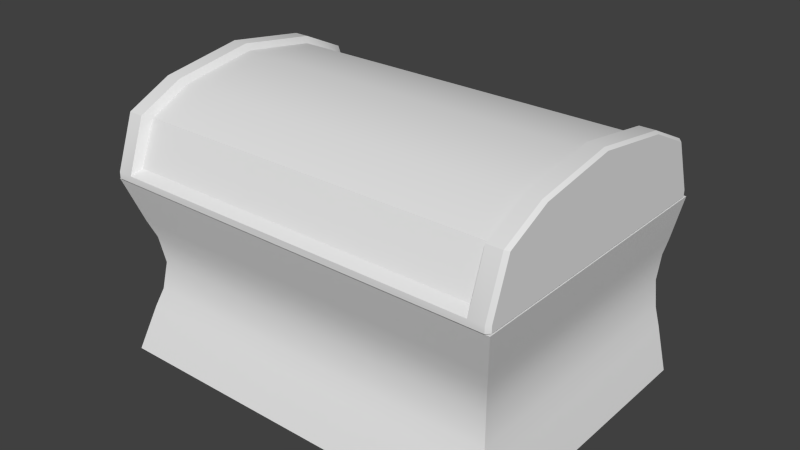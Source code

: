 # Source: Chest.blend  (saved by Blender 2.71.0; exported with 4.5.12 LTS)
import bpy
from mathutils import Matrix  # noqa: F401  (used for matrix-valued properties, if any)

bpy.ops.wm.read_factory_settings(use_empty=True)
scene = bpy.context.scene
scene.name = 'Scene'

# ---- collections
col_collection_1 = bpy.data.collections.new('Collection 1'); scene.collection.children.link(col_collection_1)

# ---- world
world_world = bpy.data.worlds.new('World'); scene.world = world_world
world_world.color = (0.05088, 0.05088, 0.05088)
world_world.use_sun_shadow = False
world_world.sun_shadow_jitter_overblur = 0.0
world_world.cycles.sampling_method = 'MANUAL'
world_world.cycles.sample_map_resolution = 256

# ---- meshes
me_cube_001 = bpy.data.meshes.new('Cube.001')
me_cube_001.from_pydata([(1.0, 1.0, 0.01015), (1.0, -0.4282, 0.01015), (1.0, 1.0, 0.9), (1.0, -0.4282, 0.9), (0.8632, 0.8632, 0.9), (0.8632, -0.2914, 0.9), (0.7995, 0.8733, 0.247), (0.7995, -0.1961, 0.247), (0.9076, -0.4369, 0.9389), (0.9076, -0.1248, 1.298), (0.9076, 0.8997, 1.194), (0.9076, 0.9913, 0.9395), (0.9076, -0.3456, 1.193), (0.9076, 0.6789, 1.299), (0.9076, 0.277, 1.36), (0.8848, -0.3874, 0.9668), (0.8848, -0.0969, 1.274), (0.8848, 0.8565, 1.176), (0.8848, 0.9418, 0.9673), (0.8848, -0.3024, 1.176), (0.8848, 0.651, 1.274), (0.8848, 0.277, 1.331), (0.9076, -0.4369, 0.9075), (0.9076, 0.9913, 0.9081), (1.0, 0.2772, 0.9392), (1.0, 0.2772, 0.9078), (0.9076, 0.2772, 0.9078), (1.0, 0.9734, 0.9395), (0.9826, 0.9913, 0.9395), (0.9826, -0.4369, 0.9389), (1.0, -0.419, 0.939), (0.9826, 0.6789, 1.299), (1.0, 0.6688, 1.29), (1.0, 0.8841, 1.187), (0.9826, 0.8997, 1.194), (1.0, -0.1147, 1.289), (0.9826, -0.1248, 1.298), (0.9826, -0.3456, 1.193), (1.0, -0.33, 1.187), (1.0, 0.277, 1.349), (0.9826, 0.277, 1.36), (1.0, 0.9734, 0.9081), (0.9826, 0.9913, 0.9081), (0.9826, -0.4369, 0.9075), (1.0, -0.419, 0.9075), (0.9473, 1.0, 0.6775), (0.9473, -0.353, 0.6775), (0.9473, -0.353, 0.2326), (0.9473, 1.0, 0.2326), (0.9232, 1.0, 0.5904), (0.9232, 1.0, 0.3197), (0.9076, 1.0, 0.4551), (0.9232, -0.3185, 0.3197), (0.9232, -0.3185, 0.5904), (0.9076, -0.2962, 0.4551), (0.9076, -0.3505, 0.9076), (0.9076, 0.9049, 0.9081), (0.8678, 0.3148, 1.117), (0.8678, -0.2854, 1.116), (0.8678, 0.7871, 1.121), (0.6059, 0.3057, 1.226), (0.6059, -0.149, 1.225), (0.6059, 0.6635, 1.229), (-1.0, 1.0, 0.01015), (-1.0, -0.4282, 0.01015), (-1.0, 1.0, 0.9), (-1.0, -0.4282, 0.9), (-0.8632, 0.8632, 0.9), (-0.8632, -0.2914, 0.9), (-0.7995, 0.8733, 0.247), (-0.7995, -0.1961, 0.247), (6.632e-07, -0.4369, 0.9389), (-1.505e-06, 0.9913, 0.9395), (6.5e-07, -0.4282, 0.9), (6.5e-07, -0.4282, 0.01015), (-1.518e-06, 1.0, 0.9), (-1.518e-06, 1.0, 0.01015), (4.424e-07, -0.2914, 0.9), (-1.31e-06, 0.8632, 0.9), (2.977e-07, -0.1961, 0.247), (-1.326e-06, 0.8733, 0.247), (-0.6059, 0.6635, 1.229), (-0.6059, -0.149, 1.225), (-0.6059, 0.3057, 1.226), (-0.8678, 0.7871, 1.121), (-0.8678, -0.2854, 1.116), (-0.8678, 0.3148, 1.117), (-0.9076, 0.9049, 0.9081), (-1.3e-06, 0.8565, 1.176), (-0.9076, -0.3505, 0.9076), (-1.0, -0.419, 0.9075), (-0.9826, -0.4369, 0.9075), (-0.9826, 0.9913, 0.9081), (-1.0, 0.9734, 0.9081), (-0.9826, 0.277, 1.36), (-1.0, 0.277, 1.349), (-1.0, -0.33, 1.187), (-0.9826, -0.3456, 1.193), (-0.9826, -0.1248, 1.298), (-1.0, -0.1147, 1.289), (-0.9826, 0.8997, 1.194), (-1.0, 0.8841, 1.187), (-1.0, 0.6688, 1.29), (-0.9826, 0.6788, 1.299), (-1.0, -0.419, 0.939), (-0.9826, -0.4369, 0.9389), (-0.9826, 0.9913, 0.9395), (-1.0, 0.9734, 0.9395), (-0.9076, 0.2772, 0.9078), (-1.0, 0.2772, 0.9078), (-1.0, 0.2772, 0.9392), (-0.9076, 0.9913, 0.9081), (-0.9076, -0.4369, 0.9075), (-0.8848, 0.277, 1.331), (-0.8848, 0.651, 1.274), (-0.8848, -0.3024, 1.176), (-0.8848, 0.9418, 0.9673), (-0.8848, 0.8565, 1.176), (-0.8848, -0.09691, 1.274), (-0.9473, 1.0, 0.6775), (-0.9473, -0.353, 0.6775), (5.358e-07, -0.353, 0.6775), (-1.518e-06, 1.0, 0.6775), (-0.9473, -0.353, 0.2326), (5.358e-07, -0.353, 0.2326), (-1.518e-06, 1.0, 0.2326), (-0.9473, 1.0, 0.2326), (-0.9232, 1.0, 0.5904), (-0.9232, 1.0, 0.3197), (-0.9076, 1.0, 0.4551), (-0.9232, -0.3185, 0.3197), (-0.9232, -0.3185, 0.5904), (-0.9076, -0.2962, 0.4551), (4.834e-07, -0.3185, 0.3197), (4.834e-07, -0.3185, 0.5904), (4.497e-07, -0.2962, 0.4551), (-1.518e-06, 1.0, 0.5904), (-1.518e-06, 1.0, 0.3197), (-1.518e-06, 1.0, 0.4551), (-0.8848, -0.3874, 0.9668), (-0.9076, 0.277, 1.36), (-1.374e-06, 0.9049, 0.9081), (-0.9076, 0.6788, 1.299), (-0.9076, -0.3456, 1.193), (-0.9076, 0.9913, 0.9395), (-1.195e-06, 0.7871, 1.121), (-0.9076, 0.8997, 1.194), (-0.9076, -0.1248, 1.298), (-0.9076, -0.4369, 0.9389), (1.0, -0.106, 1.261), (1.0, -0.3065, 1.166), (1.0, 0.8607, 1.166), (1.0, 0.6601, 1.261), (1.0, 0.277, 1.32), (1.0, 0.9326, 0.9395), (1.0, -0.3828, 0.939), (1.0, 0.9322, 0.9081), (1.0, -0.3828, 0.9076), (5.881e-07, -0.3874, 0.9668), (-1.43e-06, 0.9418, 0.9673), (1.471e-07, -0.09691, 1.274), (4.59e-07, -0.3024, 1.176), (-9.882e-07, 0.651, 1.274), (-4.205e-07, 0.277, 1.331), (6.632e-07, -0.4369, 0.9075), (-1.505e-06, 0.9913, 0.9081), (5.32e-07, -0.3505, 0.9076), (4.332e-07, -0.2854, 1.116), (2.262e-07, -0.149, 1.225), (-1.007e-06, 0.6635, 1.229), (-4.641e-07, 0.3057, 1.226), (-1.0, -0.106, 1.261), (-1.0, -0.3065, 1.166), (-1.0, 0.8607, 1.166), (-1.0, 0.6601, 1.261), (-1.0, 0.277, 1.32), (-1.0, 0.9326, 0.9395), (-1.0, -0.3828, 0.939), (-1.0, 0.9322, 0.9081), (-1.0, -0.3828, 0.9076), (-0.3924, 0.9293, 0.8535), (-0.5806, 0.9293, 0.8535), (-0.3924, 0.9807, 0.8535), (-0.3924, 1.026, 0.8987), (-0.3924, 1.013, 0.8667), (-0.5806, 1.026, 0.8987), (-0.5806, 0.9807, 0.8535), (-0.5806, 1.013, 0.8667), (-0.3924, 1.026, 0.9049), (-0.3924, 0.9807, 0.9501), (-0.3924, 1.013, 0.9369), (-0.3924, 0.9746, 0.9501), (-0.3924, 0.9293, 0.9049), (-0.3924, 0.9426, 0.9369), (-0.5806, 0.9293, 0.9049), (-0.5806, 0.9746, 0.9501), (-0.5806, 0.9426, 0.9369), (-0.5806, 0.9807, 0.9501), (-0.5806, 1.026, 0.9049), (-0.5806, 1.013, 0.9369), (0.3924, 0.9293, 0.8535), (0.5806, 0.9293, 0.8535), (0.3924, 0.9807, 0.8535), (0.3924, 1.026, 0.8987), (0.3924, 1.013, 0.8667), (0.5806, 1.026, 0.8987), (0.5806, 0.9807, 0.8535), (0.5806, 1.013, 0.8667), (0.3924, 1.026, 0.9049), (0.3924, 0.9807, 0.9501), (0.3924, 1.013, 0.9369), (0.3924, 0.9746, 0.9501), (0.3924, 0.9293, 0.9049), (0.3924, 0.9426, 0.9369), (0.5806, 0.9293, 0.9049), (0.5806, 0.9746, 0.9501), (0.5806, 0.9426, 0.9369), (0.5806, 0.9807, 0.9501), (0.5806, 1.026, 0.9049), (0.5806, 1.013, 0.9369)], [], [(48, 47, 1, 0), (125, 48, 0, 76), (4, 5, 3, 2), (78, 4, 2, 75), (80, 79, 7, 6), (4, 78, 80, 6), (77, 79, 70, 68), (26, 56, 156, 25), (40, 14, 9, 36), (56, 41, 156), (12, 19, 15, 8), (9, 16, 19, 12), (10, 17, 20, 13), (14, 21, 16, 9), (47, 124, 74, 1), (0, 1, 74, 76), (68, 70, 69, 67), (5, 77, 73, 3), (11, 18, 17, 10), (13, 20, 21, 14), (30, 44, 157, 155), (9, 12, 37, 36), (28, 42, 23, 11), (31, 34, 10, 13), (12, 8, 29, 37), (55, 44, 43, 22), (155, 157, 25, 24), (55, 26, 25, 157), (31, 13, 14, 40), (34, 28, 11, 10), (44, 55, 157), (41, 56, 23, 42), (8, 22, 43, 29), (35, 36, 37, 38), (33, 34, 31, 32), (39, 40, 36, 35), (27, 28, 34, 33), (29, 30, 38, 37), (40, 39, 32, 31), (41, 42, 28, 27), (30, 29, 43, 44), (137, 50, 48, 125), (45, 46, 53, 49), (2, 3, 46, 45), (75, 2, 45, 122), (3, 73, 121, 46), (122, 45, 49, 136), (52, 133, 124, 47), (46, 121, 134, 53), (52, 50, 51, 54), (54, 51, 49, 53), (50, 137, 138, 51), (51, 138, 136, 49), (133, 52, 54, 135), (135, 54, 53, 134), (50, 52, 47, 48), (56, 26, 57, 59), (26, 55, 58, 57), (141, 56, 59, 145), (59, 57, 60, 62), (57, 58, 61, 60), (126, 63, 64, 123), (125, 76, 63, 126), (67, 65, 66, 68), (78, 75, 65, 67), (80, 69, 70, 79), (67, 69, 80, 78), (143, 97, 105, 148), (86, 83, 82, 85), (160, 118, 115, 161), (171, 99, 95, 175), (172, 96, 99, 171), (85, 82, 168, 167), (89, 85, 167, 166), (81, 169, 170, 83), (123, 64, 74, 124), (63, 76, 74, 64), (68, 66, 73, 77), (84, 81, 83, 86), (104, 90, 91, 105), (166, 164, 112, 89), (101, 102, 103, 100), (107, 101, 100, 106), (95, 99, 98, 94), (99, 96, 97, 98), (94, 103, 102, 95), (105, 97, 96, 104), (87, 84, 86, 108), (173, 101, 107, 176), (89, 179, 109, 108), (103, 94, 140, 142), (174, 102, 101, 173), (93, 92, 111, 87), (89, 112, 91, 90), (114, 113, 163, 162), (93, 107, 106, 92), (108, 86, 85, 89), (100, 146, 144, 106), (83, 170, 168, 82), (144, 146, 117, 116), (142, 140, 113, 114), (103, 142, 146, 100), (147, 98, 97, 143), (104, 177, 179, 90), (106, 144, 111, 92), (177, 110, 109, 179), (137, 125, 126, 128), (119, 127, 131, 120), (65, 119, 120, 66), (75, 122, 119, 65), (66, 120, 121, 73), (122, 136, 127, 119), (130, 123, 124, 133), (120, 131, 134, 121), (130, 132, 129, 128), (132, 131, 127, 129), (128, 129, 138, 137), (129, 127, 136, 138), (133, 135, 132, 130), (135, 134, 131, 132), (128, 126, 123, 130), (148, 105, 91, 112), (90, 179, 89), (161, 115, 139, 158), (113, 118, 160, 163), (146, 142, 114, 117), (140, 147, 118, 113), (143, 148, 139, 115), (147, 143, 115, 118), (87, 178, 93), (108, 109, 178, 87), (94, 98, 147, 140), (5, 4, 6, 7), (5, 7, 79, 77), (150, 149, 35, 38), (152, 151, 33, 32), (149, 153, 39, 35), (151, 154, 27, 33), (155, 150, 38, 30), (153, 152, 32, 39), (149, 24, 153), (155, 24, 150), (152, 153, 24), (152, 24, 151), (150, 24, 149), (24, 154, 151), (154, 156, 41, 27), (24, 25, 156, 154), (177, 104, 96, 172), (175, 95, 102, 174), (171, 175, 110), (177, 172, 110), (174, 110, 175), (174, 173, 110), (172, 171, 110), (110, 173, 176), (176, 107, 93, 178), (110, 176, 178, 109), (71, 164, 22, 8), (11, 23, 165, 72), (20, 17, 88, 162), (21, 163, 160, 16), (17, 18, 159, 88), (20, 162, 163, 21), (161, 158, 15, 19), (160, 161, 19, 16), (72, 159, 18, 11), (8, 15, 158, 71), (166, 55, 22, 164), (56, 141, 165, 23), (55, 166, 167, 58), (145, 59, 62, 169), (58, 167, 168, 61), (62, 60, 170, 169), (60, 61, 168, 170), (87, 111, 165, 141), (72, 144, 116, 159), (145, 169, 81, 84), (141, 145, 84, 87), (148, 71, 158, 139), (144, 72, 165, 111), (114, 162, 88, 117), (117, 88, 159, 116), (71, 148, 112, 164), (182, 180, 181, 186), (197, 195, 191, 189), (194, 196, 195, 197, 199, 198, 185, 187, 186, 181), (198, 188, 183, 185), (192, 194, 181, 180), (191, 195, 196, 193), (193, 196, 194, 192), (197, 189, 190, 199), (199, 190, 188, 198), (182, 186, 187, 184), (184, 187, 185, 183), (188, 190, 189, 191, 193, 192, 180, 182, 184, 183), (202, 200, 201, 206), (217, 215, 211, 209), (214, 216, 215, 217, 219, 218, 205, 207, 206, 201), (218, 208, 203, 205), (212, 214, 201, 200), (211, 215, 216, 213), (213, 216, 214, 212), (217, 209, 210, 219), (219, 210, 208, 218), (202, 206, 207, 204), (204, 207, 205, 203), (208, 210, 209, 211, 213, 212, 200, 202, 204, 203)])
me_cube_001.polygons.foreach_set('use_smooth', [1, 1, 1, 1, 1, 1, 1, 1, 1, 1, 1, 1, 1, 1, 1, 1, 1, 1, 1, 1, 1, 1, 1, 1, 1, 1, 1, 1, 1, 1, 1, 1, 1, 1, 1, 1, 1, 1, 1, 1, 1, 1, 1, 1, 1, 1, 1, 1, 1, 1, 1, 1, 1, 1, 1, 1, 1, 1, 1, 1, 1, 1, 1, 1, 1, 1, 1, 1, 1, 1, 1, 1, 1, 1, 1, 1, 1, 1, 1, 1, 1, 1, 1, 1, 1, 1, 1, 1, 1, 1, 1, 1, 1, 1, 1, 1, 1, 1, 1, 1, 1, 1, 1, 1, 1, 1, 1, 1, 1, 1, 1, 1, 1, 1, 1, 1, 1, 1, 1, 1, 1, 1, 1, 1, 1, 1, 1, 1, 1, 1, 1, 1, 1, 1, 1, 1, 1, 1, 1, 1, 1, 1, 1, 1, 1, 1, 1, 1, 1, 1, 1, 1, 1, 1, 1, 1, 1, 1, 1, 1, 1, 1, 1, 1, 1, 1, 1, 1, 1, 1, 1, 1, 1, 1, 1, 1, 1, 1, 1, 1, 1, 1, 1, 1, 0, 0, 0, 0, 0, 0, 0, 0, 0, 0, 0, 0, 0, 0, 0, 0, 0, 0, 0, 0, 0, 0, 0, 0])
_uv = me_cube_001.uv_layers.new(name='UVMap')
_uv.uv.foreach_set('vector', [0.4768, 0.7028, 0.4186, 0.7028, 0.4154, 0.6875, 0.4768, 0.6875, 0.4384, 0.7026, 0.3816, 0.7026, 0.3784, 0.687, 0.4384, 0.687, 0.2224, 0.7982, 0.2224, 0.7034, 0.2336, 0.6922, 0.2336, 0.8094, 0.1473, 0.6943, 0.1473, 0.7936, 0.1315, 0.8093, 0.1315, 0.6943, 0.3121, 0.785, 0.3745, 0.785, 0.3745, 0.8131, 0.3121, 0.8131, 0.4996, 0.7498, 0.4143, 0.7498, 0.415, 0.6897, 0.494, 0.6898, 0.4025, 0.75, 0.4025, 0.689, 0.4658, 0.689, 0.4708, 0.75, 0.3816, 0.8404, 0.3816, 0.8735, 0.377, 0.8702, 0.3768, 0.8402, 0.3779, 0.8449, 0.3802, 0.8449, 0.3802, 0.8704, 0.3779, 0.8701, 0.3816, 0.8735, 0.377, 0.8735, 0.377, 0.8702, 0.3781, 0.8692, 0.3817, 0.8679, 0.3817, 0.8728, 0.3781, 0.8749, 0.3781, 0.8611, 0.3817, 0.8604, 0.3817, 0.8679, 0.3781, 0.8692, 0.3781, 0.8427, 0.3817, 0.8443, 0.3817, 0.851, 0.3781, 0.8499, 0.3781, 0.8474, 0.3817, 0.8476, 0.3817, 0.8604, 0.3781, 0.8611, 0.3798, 0.7032, 0.4376, 0.7032, 0.4376, 0.6879, 0.3765, 0.6879, 0.7542, 0.5326, 0.7542, 0.494, 0.7812, 0.494, 0.7812, 0.5326, 0.377, 0.75, 0.3869, 0.6897, 0.4988, 0.6897, 0.4977, 0.75, 0.2341, 0.7101, 0.2341, 0.7978, 0.2202, 0.7978, 0.2202, 0.6962, 0.3781, 0.8453, 0.3816, 0.8484, 0.3816, 0.8648, 0.3781, 0.8649, 0.3781, 0.8499, 0.3817, 0.851, 0.3817, 0.8633, 0.3781, 0.8631, 0.3801, 0.8718, 0.3778, 0.8718, 0.3778, 0.8693, 0.3801, 0.8693, 0.3802, 0.8533, 0.3802, 0.8688, 0.3779, 0.8678, 0.3779, 0.853, 0.3779, 0.8432, 0.3779, 0.8415, 0.3817, 0.8395, 0.3817, 0.8413, 0.3779, 0.8723, 0.3779, 0.8577, 0.3802, 0.8565, 0.3802, 0.8719, 0.3802, 0.8559, 0.3802, 0.8725, 0.3779, 0.8704, 0.3779, 0.8549, 0.3815, 0.874, 0.3776, 0.8702, 0.3767, 0.8694, 0.3767, 0.874, 0.3814, 0.8693, 0.3781, 0.8693, 0.3781, 0.8398, 0.3814, 0.8398, 0.3816, 0.8735, 0.3816, 0.8404, 0.3768, 0.8402, 0.377, 0.8709, 0.3779, 0.8443, 0.3802, 0.8439, 0.3802, 0.8698, 0.3779, 0.8698, 0.3779, 0.8577, 0.3779, 0.8432, 0.3802, 0.8413, 0.3802, 0.8565, 0.377, 0.8735, 0.3816, 0.8735, 0.377, 0.8709, 0.3776, 0.8712, 0.3814, 0.8691, 0.3766, 0.8691, 0.3766, 0.8708, 0.3817, 0.8725, 0.3817, 0.8745, 0.3779, 0.8723, 0.3779, 0.8704, 0.3781, 0.8525, 0.3792, 0.853, 0.3792, 0.8678, 0.3781, 0.8672, 0.3781, 0.8584, 0.3792, 0.8577, 0.3792, 0.8723, 0.3781, 0.8729, 0.3781, 0.8449, 0.3792, 0.8449, 0.3792, 0.8701, 0.3781, 0.8696, 0.3781, 0.8439, 0.3792, 0.8432, 0.3792, 0.8577, 0.3781, 0.8584, 0.3792, 0.8704, 0.3781, 0.8696, 0.3781, 0.8543, 0.3792, 0.8549, 0.3792, 0.8698, 0.3781, 0.8698, 0.3781, 0.8448, 0.3792, 0.8443, 0.3768, 0.8422, 0.3779, 0.8415, 0.3779, 0.8432, 0.3768, 0.8439, 0.3768, 0.8696, 0.3779, 0.8704, 0.3779, 0.8723, 0.3768, 0.8714, 0.4384, 0.7087, 0.383, 0.7087, 0.3816, 0.7026, 0.4384, 0.7026, 0.4768, 0.7335, 0.4186, 0.7335, 0.4201, 0.7275, 0.4768, 0.7275, 0.4768, 0.7489, 0.4154, 0.7489, 0.4186, 0.7335, 0.4768, 0.7335, 0.4384, 0.7495, 0.3784, 0.7495, 0.3816, 0.7339, 0.4384, 0.7339, 0.3765, 0.749, 0.4376, 0.749, 0.4376, 0.7337, 0.3798, 0.7337, 0.4384, 0.7339, 0.3816, 0.7339, 0.383, 0.7277, 0.4384, 0.7277, 0.3812, 0.7092, 0.4376, 0.7092, 0.4376, 0.7032, 0.3798, 0.7032, 0.3798, 0.7337, 0.4376, 0.7337, 0.4376, 0.7278, 0.3812, 0.7278, 0.4201, 0.7088, 0.4768, 0.7088, 0.4768, 0.7182, 0.421, 0.7182, 0.421, 0.7182, 0.4768, 0.7182, 0.4768, 0.7275, 0.4201, 0.7275, 0.383, 0.7087, 0.4384, 0.7087, 0.4384, 0.7182, 0.3839, 0.7182, 0.3839, 0.7182, 0.4384, 0.7182, 0.4384, 0.7277, 0.383, 0.7277, 0.4376, 0.7092, 0.3812, 0.7092, 0.3822, 0.7185, 0.4376, 0.7185, 0.4376, 0.7185, 0.3822, 0.7185, 0.3812, 0.7278, 0.4376, 0.7278, 0.4768, 0.7088, 0.4201, 0.7088, 0.4186, 0.7028, 0.4768, 0.7028, 0.4908, 0.7493, 0.4378, 0.7493, 0.441, 0.7313, 0.4808, 0.731, 0.4378, 0.7493, 0.3848, 0.7493, 0.3903, 0.7314, 0.441, 0.7313, 0.4665, 0.7501, 0.4063, 0.7501, 0.409, 0.734, 0.4665, 0.734, 0.4808, 0.731, 0.441, 0.7313, 0.4401, 0.7073, 0.4703, 0.7072, 0.441, 0.7313, 0.3903, 0.7314, 0.4018, 0.7074, 0.4401, 0.7073, 0.3853, 0.7034, 0.3853, 0.6879, 0.4821, 0.6879, 0.477, 0.7034, 0.4384, 0.7026, 0.4384, 0.687, 0.4983, 0.687, 0.4952, 0.7026, 0.1489, 0.7351, 0.1491, 0.7971, 0.1263, 0.7971, 0.1262, 0.7354, 0.1473, 0.695, 0.1315, 0.695, 0.1315, 0.81, 0.1473, 0.7942, 0.3121, 0.785, 0.3121, 0.7513, 0.3745, 0.7513, 0.3745, 0.785, 0.3778, 0.7497, 0.3839, 0.6897, 0.463, 0.6897, 0.4631, 0.7497, 0.3802, 0.8559, 0.3779, 0.8549, 0.3779, 0.8704, 0.3802, 0.8725, 0.441, 0.7313, 0.4401, 0.7073, 0.4018, 0.7074, 0.3903, 0.7314, 0.4728, 0.7087, 0.3927, 0.7087, 0.3927, 0.7293, 0.4728, 0.7293, 0.3765, 0.8719, 0.3806, 0.8719, 0.3806, 0.8447, 0.3765, 0.8447, 0.3765, 0.8735, 0.3806, 0.8735, 0.3806, 0.8413, 0.3765, 0.8413, 0.4012, 0.7289, 0.4268, 0.7118, 0.4861, 0.7118, 0.4861, 0.7289, 0.3973, 0.7503, 0.4012, 0.7289, 0.4861, 0.7289, 0.4861, 0.7503, 0.4607, 0.74, 0.4607, 0.7193, 0.4484, 0.7193, 0.4484, 0.74, 0.496, 0.7032, 0.4992, 0.6879, 0.4382, 0.6879, 0.4382, 0.7032, 0.8083, 0.5326, 0.7812, 0.5326, 0.7812, 0.494, 0.8083, 0.494, 0.2373, 0.7946, 0.2211, 0.8109, 0.2211, 0.6919, 0.2373, 0.6919, 0.4808, 0.731, 0.4703, 0.7072, 0.4401, 0.7073, 0.441, 0.7313, 0.3768, 0.8696, 0.3768, 0.8714, 0.3779, 0.8723, 0.3779, 0.8704, 0.3815, 0.8389, 0.378, 0.8389, 0.3779, 0.874, 0.3815, 0.874, 0.3781, 0.8584, 0.3781, 0.8729, 0.3792, 0.8723, 0.3792, 0.8577, 0.3781, 0.8439, 0.3781, 0.8584, 0.3792, 0.8577, 0.3792, 0.8432, 0.3781, 0.8449, 0.3781, 0.8696, 0.3792, 0.8701, 0.3792, 0.8449, 0.3781, 0.8525, 0.3781, 0.8672, 0.3792, 0.8678, 0.3792, 0.853, 0.3792, 0.8698, 0.3792, 0.8443, 0.3781, 0.8448, 0.3781, 0.8698, 0.3792, 0.8704, 0.3792, 0.8549, 0.3781, 0.8543, 0.3781, 0.8696, 0.4908, 0.7493, 0.4808, 0.731, 0.441, 0.7313, 0.4378, 0.7493, 0.3765, 0.8712, 0.3806, 0.8712, 0.3806, 0.8467, 0.3765, 0.8467, 0.3816, 0.8735, 0.377, 0.8709, 0.3768, 0.8402, 0.3816, 0.8404, 0.3779, 0.8443, 0.3779, 0.8698, 0.3802, 0.8698, 0.3802, 0.8439, 0.3765, 0.8725, 0.3806, 0.8732, 0.3806, 0.8448, 0.3765, 0.8448, 0.3776, 0.8712, 0.3766, 0.8708, 0.3766, 0.8691, 0.3814, 0.8691, 0.3815, 0.874, 0.3767, 0.874, 0.3767, 0.8694, 0.3776, 0.8702, 0.3927, 0.7446, 0.3927, 0.7221, 0.4728, 0.7221, 0.4728, 0.7446, 0.3768, 0.8422, 0.3768, 0.8439, 0.3779, 0.8432, 0.3779, 0.8415, 0.4378, 0.7493, 0.441, 0.7313, 0.3903, 0.7314, 0.3848, 0.7493, 0.3779, 0.8577, 0.3802, 0.8565, 0.3802, 0.8413, 0.3779, 0.8432, 0.4484, 0.74, 0.4484, 0.7193, 0.4328, 0.7193, 0.4328, 0.74, 0.3781, 0.8453, 0.3781, 0.8649, 0.3816, 0.8648, 0.3816, 0.8484, 0.3781, 0.8499, 0.3781, 0.8631, 0.3817, 0.8633, 0.3817, 0.851, 0.3779, 0.8723, 0.3802, 0.8719, 0.3802, 0.8565, 0.3779, 0.8577, 0.3802, 0.8533, 0.3779, 0.853, 0.3779, 0.8678, 0.3802, 0.8688, 0.3801, 0.8718, 0.3801, 0.8693, 0.3778, 0.8693, 0.3778, 0.8718, 0.3779, 0.8432, 0.3817, 0.8413, 0.3817, 0.8395, 0.3779, 0.8415, 0.3814, 0.8693, 0.3814, 0.8398, 0.3781, 0.8398, 0.3781, 0.8693, 0.4384, 0.7087, 0.4384, 0.7026, 0.4952, 0.7026, 0.4937, 0.7087, 0.3853, 0.7341, 0.3853, 0.728, 0.4747, 0.728, 0.477, 0.7341, 0.3853, 0.7496, 0.3853, 0.7341, 0.477, 0.7341, 0.4821, 0.7496, 0.4384, 0.7495, 0.4384, 0.7339, 0.4952, 0.7339, 0.4983, 0.7495, 0.4992, 0.749, 0.496, 0.7337, 0.4382, 0.7337, 0.4382, 0.749, 0.4384, 0.7339, 0.4384, 0.7277, 0.4937, 0.7277, 0.4952, 0.7339, 0.4946, 0.7092, 0.496, 0.7032, 0.4382, 0.7032, 0.4382, 0.7092, 0.496, 0.7337, 0.4946, 0.7278, 0.4382, 0.7278, 0.4382, 0.7337, 0.4747, 0.7095, 0.4732, 0.7187, 0.3853, 0.7187, 0.3853, 0.7095, 0.4732, 0.7187, 0.4747, 0.728, 0.3853, 0.728, 0.3853, 0.7187, 0.4937, 0.7087, 0.4928, 0.7182, 0.4384, 0.7182, 0.4384, 0.7087, 0.4928, 0.7182, 0.4937, 0.7277, 0.4384, 0.7277, 0.4384, 0.7182, 0.4382, 0.7092, 0.4382, 0.7185, 0.4936, 0.7185, 0.4946, 0.7092, 0.4382, 0.7185, 0.4382, 0.7278, 0.4946, 0.7278, 0.4936, 0.7185, 0.3853, 0.7095, 0.3853, 0.7034, 0.477, 0.7034, 0.4747, 0.7095, 0.3817, 0.8725, 0.3779, 0.8704, 0.3779, 0.8723, 0.3817, 0.8745, 0.377, 0.8735, 0.377, 0.8709, 0.3816, 0.8735, 0.4728, 0.7294, 0.3927, 0.7294, 0.3927, 0.7498, 0.4728, 0.7498, 0.3927, 0.7289, 0.3927, 0.7469, 0.4728, 0.7469, 0.4728, 0.7289, 0.3781, 0.8427, 0.3781, 0.8499, 0.3817, 0.851, 0.3817, 0.8443, 0.3781, 0.8474, 0.3781, 0.8611, 0.3817, 0.8604, 0.3817, 0.8476, 0.3781, 0.8692, 0.3781, 0.8749, 0.3817, 0.8728, 0.3817, 0.8679, 0.3781, 0.8611, 0.3781, 0.8692, 0.3817, 0.8679, 0.3817, 0.8604, 0.3816, 0.8735, 0.377, 0.8702, 0.377, 0.8735, 0.3816, 0.8404, 0.3768, 0.8402, 0.377, 0.8702, 0.3816, 0.8735, 0.3779, 0.8449, 0.3779, 0.8701, 0.3802, 0.8704, 0.3802, 0.8449, 0.4723, 0.749, 0.382, 0.749, 0.3812, 0.689, 0.4649, 0.689, 0.3919, 0.7499, 0.397, 0.6895, 0.4608, 0.6895, 0.4608, 0.7499, 0.3765, 0.8735, 0.3765, 0.8413, 0.3806, 0.8413, 0.3806, 0.8735, 0.3765, 0.8725, 0.3765, 0.8448, 0.3806, 0.8448, 0.3806, 0.8732, 0.3765, 0.8719, 0.3765, 0.8447, 0.3806, 0.8447, 0.3806, 0.8719, 0.3765, 0.8712, 0.3765, 0.8467, 0.3806, 0.8467, 0.3806, 0.8712, 0.3765, 0.8687, 0.3765, 0.8436, 0.3806, 0.8436, 0.3806, 0.8687, 0.3765, 0.8733, 0.3765, 0.8418, 0.3806, 0.8422, 0.3806, 0.8733, 0.4601, 0.7213, 0.4311, 0.7456, 0.4311, 0.7168, 0.481, 0.7456, 0.4311, 0.7456, 0.4752, 0.7285, 0.4503, 0.7156, 0.4793, 0.7112, 0.4793, 0.74, 0.4503, 0.7156, 0.4793, 0.74, 0.4351, 0.7228, 0.4752, 0.7285, 0.4311, 0.7456, 0.4601, 0.7213, 0.4793, 0.74, 0.4297, 0.74, 0.4351, 0.7228, 0.3801, 0.8431, 0.3781, 0.8431, 0.3781, 0.84, 0.3801, 0.84, 0.3814, 0.8719, 0.3781, 0.8719, 0.3781, 0.8431, 0.3814, 0.8431, 0.3765, 0.8687, 0.3806, 0.8687, 0.3806, 0.8436, 0.3765, 0.8436, 0.3765, 0.8733, 0.3806, 0.8733, 0.3806, 0.8422, 0.3765, 0.8418, 0.4601, 0.7213, 0.4311, 0.7168, 0.4311, 0.7456, 0.481, 0.7456, 0.4752, 0.7285, 0.4311, 0.7456, 0.4503, 0.7156, 0.4793, 0.74, 0.4793, 0.7112, 0.4503, 0.7156, 0.4351, 0.7228, 0.4793, 0.74, 0.4752, 0.7285, 0.4601, 0.7213, 0.4311, 0.7456, 0.4793, 0.74, 0.4351, 0.7228, 0.4297, 0.74, 0.3801, 0.8431, 0.3801, 0.84, 0.3781, 0.84, 0.3781, 0.8431, 0.3814, 0.8719, 0.3814, 0.8431, 0.3781, 0.8431, 0.3781, 0.8719, 0.3803, 0.8405, 0.3776, 0.8405, 0.3776, 0.8701, 0.3803, 0.8701, 0.7975, 0.6071, 0.7975, 0.6071, 0.7975, 0.6071, 0.7975, 0.6071, 0.3927, 0.7349, 0.3927, 0.7143, 0.4728, 0.7143, 0.4728, 0.7349, 0.3927, 0.7289, 0.4728, 0.7289, 0.4728, 0.7469, 0.3927, 0.7469, 0.3927, 0.7285, 0.3927, 0.7489, 0.4728, 0.7489, 0.4728, 0.7285, 0.3927, 0.7446, 0.4728, 0.7446, 0.4728, 0.7221, 0.3927, 0.7221, 0.4728, 0.7294, 0.4728, 0.7498, 0.3927, 0.7498, 0.3927, 0.7294, 0.4728, 0.7087, 0.4728, 0.7293, 0.3927, 0.7293, 0.3927, 0.7087, 0.3792, 0.8391, 0.3814, 0.8391, 0.3814, 0.8732, 0.3792, 0.8741, 0.3781, 0.8729, 0.3817, 0.8721, 0.3817, 0.8406, 0.3781, 0.8406, 0.3815, 0.8389, 0.3815, 0.874, 0.3779, 0.874, 0.378, 0.8389, 0.3814, 0.8691, 0.3814, 0.8491, 0.3766, 0.8491, 0.3766, 0.8691, 0.3973, 0.7503, 0.4861, 0.7503, 0.4861, 0.7289, 0.4012, 0.7289, 0.4665, 0.734, 0.409, 0.734, 0.4263, 0.7231, 0.4665, 0.7231, 0.4012, 0.7289, 0.4861, 0.7289, 0.4861, 0.7118, 0.4268, 0.7118, 0.4607, 0.74, 0.4484, 0.74, 0.4484, 0.7193, 0.4607, 0.7193, 0.4484, 0.74, 0.4328, 0.74, 0.4328, 0.7193, 0.4484, 0.7193, 0.3814, 0.8691, 0.3766, 0.8691, 0.3766, 0.8491, 0.3814, 0.8491, 0.3792, 0.8391, 0.3792, 0.8741, 0.3814, 0.8732, 0.3814, 0.8391, 0.4665, 0.734, 0.4665, 0.7231, 0.4263, 0.7231, 0.409, 0.734, 0.4665, 0.7501, 0.4665, 0.734, 0.409, 0.734, 0.4063, 0.7501, 0.3781, 0.8729, 0.3781, 0.8406, 0.3817, 0.8406, 0.3817, 0.8721, 0.7975, 0.6071, 0.7975, 0.6071, 0.7975, 0.6071, 0.7975, 0.6071, 0.3927, 0.7349, 0.4728, 0.7349, 0.4728, 0.7143, 0.3927, 0.7143, 0.3927, 0.7285, 0.4728, 0.7285, 0.4728, 0.7489, 0.3927, 0.7489, 0.3803, 0.8405, 0.3803, 0.8701, 0.3776, 0.8701, 0.3776, 0.8405, 0.3945, 0.8034, 0.395, 0.8034, 0.395, 0.8057, 0.3945, 0.8057, 0.3919, 0.8034, 0.392, 0.8034, 0.392, 0.8057, 0.3919, 0.8057, 0.395, 0.8028, 0.3949, 0.8032, 0.3945, 0.8034, 0.3945, 0.8034, 0.3941, 0.8032, 0.394, 0.8028, 0.394, 0.8027, 0.3941, 0.8024, 0.3945, 0.8022, 0.395, 0.8022, 0.3927, 0.8057, 0.3927, 0.8034, 0.3928, 0.8034, 0.3928, 0.8057, 0.3935, 0.8057, 0.3935, 0.8034, 0.3941, 0.8034, 0.3941, 0.8057, 0.392, 0.8057, 0.392, 0.8034, 0.3924, 0.8034, 0.3924, 0.8057, 0.3932, 0.8057, 0.3932, 0.8034, 0.3935, 0.8034, 0.3935, 0.8057, 0.3919, 0.8034, 0.3919, 0.8057, 0.3916, 0.8057, 0.3916, 0.8034, 0.3924, 0.8057, 0.3924, 0.8034, 0.3927, 0.8034, 0.3927, 0.8057, 0.3945, 0.8034, 0.3945, 0.8057, 0.3941, 0.8057, 0.3941, 0.8034, 0.3932, 0.8034, 0.3932, 0.8057, 0.3928, 0.8057, 0.3928, 0.8034, 0.3921, 0.8027, 0.3922, 0.8024, 0.3926, 0.8022, 0.3926, 0.8022, 0.393, 0.8024, 0.3932, 0.8027, 0.3932, 0.8034, 0.3926, 0.8034, 0.3922, 0.8032, 0.3921, 0.8028, 0.3945, 0.8034, 0.395, 0.8034, 0.395, 0.8057, 0.3945, 0.8057, 0.3919, 0.8034, 0.392, 0.8034, 0.392, 0.8057, 0.3919, 0.8057, 0.395, 0.8028, 0.3949, 0.8032, 0.3945, 0.8034, 0.3945, 0.8034, 0.3941, 0.8032, 0.394, 0.8028, 0.394, 0.8027, 0.3941, 0.8024, 0.3945, 0.8022, 0.395, 0.8022, 0.3927, 0.8057, 0.3927, 0.8034, 0.3928, 0.8034, 0.3928, 0.8057, 0.3935, 0.8057, 0.3935, 0.8034, 0.3941, 0.8034, 0.3941, 0.8057, 0.392, 0.8057, 0.392, 0.8034, 0.3924, 0.8034, 0.3924, 0.8057, 0.3932, 0.8057, 0.3932, 0.8034, 0.3935, 0.8034, 0.3935, 0.8057, 0.3919, 0.8034, 0.3919, 0.8057, 0.3916, 0.8057, 0.3916, 0.8034, 0.3924, 0.8057, 0.3924, 0.8034, 0.3927, 0.8034, 0.3927, 0.8057, 0.3945, 0.8034, 0.3945, 0.8057, 0.3941, 0.8057, 0.3941, 0.8034, 0.3932, 0.8034, 0.3932, 0.8057, 0.3928, 0.8057, 0.3928, 0.8034, 0.3921, 0.8027, 0.3922, 0.8024, 0.3926, 0.8022, 0.3926, 0.8022, 0.393, 0.8024, 0.3932, 0.8027, 0.3932, 0.8034, 0.3926, 0.8034, 0.3922, 0.8032, 0.3921, 0.8028])
_ca = me_cube_001.color_attributes.new('Col', 'BYTE_COLOR', 'CORNER')
_ca.data.foreach_set('color', [0.3613, 0.3613, 0.4072, 1.0, 0.2874, 0.2874, 0.3185, 1.0, 0.0, 0.0, 0.0, 1.0, 0.0, 0.0, 0.0, 1.0, 0.2582, 0.2582, 0.2918, 1.0, 0.3613, 0.3613, 0.4072, 1.0, 0.0, 0.0, 0.0, 1.0, 0.0, 0.0, 0.0, 1.0, 0.3763, 0.3763, 0.3763, 1.0, 0.305, 0.305, 0.305, 1.0, 1.0, 1.0, 1.0, 1.0, 1.0, 1.0, 1.0, 1.0, 0.6584, 0.6584, 0.6584, 1.0, 0.3763, 0.3763, 0.3763, 1.0, 1.0, 1.0, 1.0, 1.0, 1.0, 1.0, 1.0, 1.0, 0.0, 0.0, 0.0, 1.0, 0.0, 0.0, 0.0, 1.0, 0.0, 0.0, 0.0, 1.0, 0.006512, 0.006512, 0.007499, 1.0, 0.3763, 0.3763, 0.3763, 1.0, 0.6584, 0.6584, 0.6584, 1.0, 0.0, 0.0, 0.0, 1.0, 0.006512, 0.006512, 0.007499, 1.0, 1.0, 1.0, 1.0, 1.0, 0.0, 0.0, 0.0, 1.0, 0.0, 0.0, 0.0, 1.0, 0.3278, 0.3278, 0.3278, 1.0, 0.855, 0.855, 0.855, 1.0, 1.0, 1.0, 1.0, 1.0, 1.0, 1.0, 1.0, 1.0, 1.0, 1.0, 1.0, 1.0, 1.0, 1.0, 1.0, 1.0, 0.9823, 0.9823, 0.9823, 1.0, 1.0, 1.0, 1.0, 1.0, 1.0, 1.0, 1.0, 1.0, 1.0, 1.0, 1.0, 1.0, 1.0, 1.0, 1.0, 1.0, 1.0, 1.0, 1.0, 1.0, 1.0, 1.0, 1.0, 1.0, 0.552, 0.552, 0.5841, 1.0, 0.3663, 0.3663, 0.4125, 1.0, 1.0, 1.0, 1.0, 1.0, 1.0, 1.0, 1.0, 1.0, 0.3613, 0.3613, 0.4072, 1.0, 0.552, 0.552, 0.5841, 1.0, 1.0, 1.0, 1.0, 1.0, 1.0, 1.0, 1.0, 1.0, 0.3613, 0.3613, 0.4072, 1.0, 0.3613, 0.3613, 0.4072, 1.0, 1.0, 1.0, 1.0, 1.0, 0.9823, 0.9823, 0.9823, 1.0, 0.3613, 0.3613, 0.4072, 1.0, 0.3613, 0.3613, 0.4072, 1.0, 1.0, 1.0, 1.0, 1.0, 0.2874, 0.2874, 0.3185, 1.0, 0.2016, 0.2016, 0.2122, 1.0, 0.0, 0.0, 0.0, 1.0, 0.0, 0.0, 0.0, 1.0, 0.0, 0.0, 0.0, 1.0, 0.0, 0.0, 0.0, 1.0, 0.0, 0.0, 0.0, 1.0, 0.0, 0.0, 0.0, 1.0, 0.3231, 0.3231, 0.3231, 1.0, 0.0, 0.0, 0.0, 1.0, 0.0, 0.0, 0.0, 1.0, 0.3372, 0.3372, 0.3372, 1.0, 0.305, 0.305, 0.305, 1.0, 1.0, 1.0, 1.0, 1.0, 1.0, 1.0, 1.0, 1.0, 1.0, 1.0, 1.0, 1.0, 1.0, 1.0, 1.0, 1.0, 0.4564, 0.4564, 0.4969, 1.0, 0.3613, 0.3613, 0.4072, 1.0, 1.0, 1.0, 1.0, 1.0, 1.0, 1.0, 1.0, 1.0, 0.3613, 0.3613, 0.4072, 1.0, 0.3613, 0.3613, 0.4072, 1.0, 0.9823, 0.9823, 0.9823, 1.0, 1.0, 1.0, 1.0, 1.0, 1.0, 1.0, 1.0, 1.0, 1.0, 1.0, 1.0, 1.0, 0.4125, 0.4125, 0.4564, 1.0, 1.0, 1.0, 1.0, 1.0, 1.0, 1.0, 1.0, 1.0, 1.0, 1.0, 1.0, 1.0, 1.0, 1.0, 1.0, 1.0, 1.0, 1.0, 1.0, 1.0, 1.0, 1.0, 1.0, 1.0, 1.0, 1.0, 1.0, 1.0, 1.0, 1.0, 1.0, 1.0, 1.0, 1.0, 1.0, 1.0, 1.0, 1.0, 1.0, 1.0, 1.0, 1.0, 1.0, 1.0, 1.0, 1.0, 1.0, 1.0, 1.0, 1.0, 1.0, 1.0, 1.0, 1.0, 1.0, 1.0, 1.0, 1.0, 1.0, 1.0, 1.0, 1.0, 1.0, 1.0, 1.0, 1.0, 1.0, 1.0, 1.0, 1.0, 1.0, 1.0, 1.0, 1.0, 1.0, 1.0, 1.0, 1.0, 1.0, 1.0, 0.4125, 0.4125, 0.4564, 1.0, 1.0, 1.0, 1.0, 1.0, 1.0, 1.0, 1.0, 1.0, 0.3916, 0.3916, 0.4397, 1.0, 1.0, 1.0, 1.0, 1.0, 0.855, 0.855, 0.855, 1.0, 1.0, 1.0, 1.0, 1.0, 1.0, 1.0, 1.0, 1.0, 1.0, 1.0, 1.0, 1.0, 1.0, 1.0, 1.0, 1.0, 0.9823, 0.9823, 0.9823, 1.0, 1.0, 1.0, 1.0, 1.0, 1.0, 1.0, 1.0, 1.0, 1.0, 1.0, 1.0, 1.0, 1.0, 1.0, 1.0, 1.0, 1.0, 1.0, 1.0, 1.0, 1.0, 1.0, 1.0, 1.0, 1.0, 1.0, 1.0, 1.0, 1.0, 1.0, 1.0, 1.0, 1.0, 1.0, 1.0, 1.0, 1.0, 1.0, 1.0, 1.0, 1.0, 1.0, 1.0, 1.0, 1.0, 1.0, 1.0, 1.0, 1.0, 1.0, 1.0, 1.0, 1.0, 1.0, 1.0, 1.0, 1.0, 1.0, 1.0, 1.0, 1.0, 1.0, 1.0, 1.0, 1.0, 1.0, 1.0, 1.0, 1.0, 1.0, 1.0, 1.0, 1.0, 1.0, 1.0, 1.0, 1.0, 1.0, 1.0, 1.0, 1.0, 1.0, 1.0, 1.0, 1.0, 1.0, 1.0, 1.0, 1.0, 1.0, 1.0, 1.0, 1.0, 1.0, 1.0, 1.0, 1.0, 1.0, 1.0, 1.0, 1.0, 1.0, 1.0, 1.0, 1.0, 1.0, 1.0, 1.0, 1.0, 1.0, 1.0, 1.0, 1.0, 1.0, 1.0, 1.0, 1.0, 1.0, 1.0, 1.0, 1.0, 1.0, 1.0, 1.0, 1.0, 1.0, 1.0, 1.0, 1.0, 1.0, 1.0, 1.0, 1.0, 1.0, 1.0, 1.0, 1.0, 1.0, 1.0, 1.0, 1.0, 1.0, 1.0, 1.0, 1.0, 1.0, 1.0, 1.0, 1.0, 1.0, 1.0, 1.0, 1.0, 1.0, 1.0, 1.0, 1.0, 1.0, 1.0, 1.0, 1.0, 1.0, 1.0, 1.0, 1.0, 1.0, 1.0, 1.0, 1.0, 1.0, 1.0, 1.0, 1.0, 1.0, 1.0, 1.0, 1.0, 1.0, 1.0, 1.0, 1.0, 1.0, 1.0, 1.0, 1.0, 1.0, 1.0, 1.0, 1.0, 1.0, 1.0, 1.0, 0.2232, 0.2232, 0.2502, 1.0, 0.4072, 0.4072, 0.4508, 1.0, 0.3613, 0.3613, 0.4072, 1.0, 0.2582, 0.2582, 0.2918, 1.0, 1.0, 1.0, 1.0, 1.0, 1.0, 1.0, 1.0, 1.0, 1.0, 1.0, 1.0, 1.0, 1.0, 1.0, 1.0, 1.0, 1.0, 1.0, 1.0, 1.0, 1.0, 1.0, 1.0, 1.0, 1.0, 1.0, 1.0, 1.0, 1.0, 1.0, 1.0, 1.0, 1.0, 1.0, 1.0, 1.0, 1.0, 1.0, 1.0, 1.0, 1.0, 1.0, 1.0, 1.0, 1.0, 1.0, 1.0, 1.0, 1.0, 1.0, 1.0, 1.0, 1.0, 1.0, 1.0, 1.0, 1.0, 1.0, 1.0, 1.0, 1.0, 1.0, 1.0, 1.0, 1.0, 1.0, 1.0, 1.0, 1.0, 1.0, 1.0, 1.0, 1.0, 1.0, 1.0, 1.0, 1.0, 1.0, 1.0, 1.0, 0.1946, 0.1946, 0.2159, 1.0, 0.2346, 0.2346, 0.2582, 1.0, 0.2016, 0.2016, 0.2122, 1.0, 0.2874, 0.2874, 0.3185, 1.0, 1.0, 1.0, 1.0, 1.0, 1.0, 1.0, 1.0, 1.0, 1.0, 1.0, 1.0, 1.0, 1.0, 1.0, 1.0, 1.0, 0.1946, 0.1946, 0.2159, 1.0, 0.4072, 0.4072, 0.4508, 1.0, 1.0, 1.0, 1.0, 1.0, 0.9911, 0.9911, 1.0, 1.0, 0.9911, 0.9911, 1.0, 1.0, 1.0, 1.0, 1.0, 1.0, 1.0, 1.0, 1.0, 1.0, 1.0, 1.0, 1.0, 1.0, 0.4072, 0.4072, 0.4508, 1.0, 0.2232, 0.2232, 0.2502, 1.0, 1.0, 1.0, 1.0, 1.0, 1.0, 1.0, 1.0, 1.0, 1.0, 1.0, 1.0, 1.0, 1.0, 1.0, 1.0, 1.0, 1.0, 1.0, 1.0, 1.0, 1.0, 1.0, 1.0, 1.0, 0.2346, 0.2346, 0.2582, 1.0, 0.1946, 0.1946, 0.2159, 1.0, 0.9911, 0.9911, 1.0, 1.0, 0.9911, 0.9911, 0.9911, 1.0, 0.9911, 0.9911, 0.9911, 1.0, 0.9911, 0.9911, 1.0, 1.0, 1.0, 1.0, 1.0, 1.0, 1.0, 1.0, 1.0, 1.0, 0.4072, 0.4072, 0.4508, 1.0, 0.1946, 0.1946, 0.2159, 1.0, 0.2874, 0.2874, 0.3185, 1.0, 0.3613, 0.3613, 0.4072, 1.0, 1.0, 1.0, 1.0, 1.0, 0.9823, 0.9823, 0.9823, 1.0, 0.2542, 0.2542, 0.2542, 1.0, 0.147, 0.147, 0.15, 1.0, 0.9823, 0.9823, 0.9823, 1.0, 1.0, 1.0, 1.0, 1.0, 0.2747, 0.2747, 0.2747, 1.0, 0.2542, 0.2542, 0.2542, 1.0, 0.5906, 0.5906, 0.5906, 1.0, 1.0, 1.0, 1.0, 1.0, 0.147, 0.147, 0.15, 1.0, 0.0331, 0.0331, 0.03689, 1.0, 0.147, 0.147, 0.15, 1.0, 0.2542, 0.2542, 0.2542, 1.0, 0.0331, 0.0331, 0.03689, 1.0, 0.0331, 0.0331, 0.03689, 1.0, 0.2542, 0.2542, 0.2542, 1.0, 0.2747, 0.2747, 0.2747, 1.0, 0.0331, 0.0331, 0.03689, 1.0, 0.0331, 0.0331, 0.03689, 1.0, 0.3663, 0.3663, 0.4125, 1.0, 0.0, 0.0, 0.0, 1.0, 0.0, 0.0, 0.0, 1.0, 0.0999, 0.0999, 0.1119, 1.0, 0.2582, 0.2582, 0.2918, 1.0, 0.0, 0.0, 0.0, 1.0, 0.0, 0.0, 0.0, 1.0, 0.3663, 0.3663, 0.4125, 1.0, 0.3372, 0.3372, 0.3372, 1.0, 1.0, 1.0, 1.0, 1.0, 1.0, 1.0, 1.0, 1.0, 0.305, 0.305, 0.305, 1.0, 0.6584, 0.6584, 0.6584, 1.0, 1.0, 1.0, 1.0, 1.0, 1.0, 1.0, 1.0, 1.0, 0.3372, 0.3372, 0.3372, 1.0, 0.0, 0.0, 0.0, 1.0, 0.0, 0.0, 0.0, 1.0, 0.0, 0.0, 0.0, 1.0, 0.0, 0.0, 0.0, 1.0, 0.3372, 0.3372, 0.3372, 1.0, 0.0, 0.0, 0.0, 1.0, 0.0, 0.0, 0.0, 1.0, 0.6584, 0.6584, 0.6584, 1.0, 1.0, 1.0, 1.0, 1.0, 1.0, 1.0, 1.0, 1.0, 1.0, 1.0, 1.0, 1.0, 1.0, 1.0, 1.0, 1.0, 0.09306, 0.09306, 0.09531, 1.0, 0.0331, 0.0331, 0.03689, 1.0, 0.0331, 0.0331, 0.03689, 1.0, 0.2747, 0.2747, 0.2747, 1.0, 1.0, 1.0, 1.0, 1.0, 0.4072, 0.4072, 0.4564, 1.0, 0.6038, 0.6038, 0.6376, 1.0, 1.0, 1.0, 1.0, 1.0, 0.3613, 0.3613, 0.4072, 1.0, 0.9911, 0.9911, 0.9911, 1.0, 1.0, 1.0, 1.0, 1.0, 0.3613, 0.3613, 0.4072, 1.0, 0.3613, 0.3613, 0.4072, 1.0, 1.0, 1.0, 1.0, 1.0, 0.9911, 0.9911, 0.9911, 1.0, 0.3613, 0.3613, 0.4072, 1.0, 0.2747, 0.2747, 0.2747, 1.0, 0.0331, 0.0331, 0.03689, 1.0, 0.0331, 0.0331, 0.03689, 1.0, 0.05127, 0.05127, 0.05448, 1.0, 1.0, 1.0, 1.0, 1.0, 0.2747, 0.2747, 0.2747, 1.0, 0.05127, 0.05127, 0.05448, 1.0, 1.0, 1.0, 1.0, 1.0, 0.0331, 0.0331, 0.03689, 1.0, 0.0331, 0.0331, 0.03689, 1.0, 0.03689, 0.03689, 0.03955, 1.0, 0.0331, 0.0331, 0.03689, 1.0, 0.1022, 0.1022, 0.1144, 1.0, 0.0, 0.0, 0.0, 1.0, 0.0, 0.0, 0.0, 1.0, 0.2016, 0.2016, 0.2122, 1.0, 0.0, 0.0, 0.0, 1.0, 0.0, 0.0, 0.0, 1.0, 0.0, 0.0, 0.0, 1.0, 0.0, 0.0, 0.0, 1.0, 0.305, 0.305, 0.305, 1.0, 1.0, 1.0, 1.0, 1.0, 1.0, 1.0, 1.0, 1.0, 1.0, 1.0, 1.0, 1.0, 0.5333, 0.5333, 0.5333, 1.0, 0.0331, 0.0331, 0.03689, 1.0, 0.0331, 0.0331, 0.03689, 1.0, 0.09306, 0.09306, 0.09531, 1.0, 1.0, 1.0, 1.0, 1.0, 1.0, 1.0, 1.0, 1.0, 1.0, 1.0, 1.0, 1.0, 1.0, 1.0, 1.0, 1.0, 1.0, 1.0, 1.0, 1.0, 1.0, 1.0, 1.0, 1.0, 1.0, 1.0, 1.0, 1.0, 1.0, 1.0, 1.0, 1.0, 1.0, 1.0, 1.0, 1.0, 1.0, 1.0, 1.0, 1.0, 1.0, 1.0, 1.0, 1.0, 1.0, 1.0, 1.0, 1.0, 1.0, 1.0, 1.0, 1.0, 1.0, 1.0, 1.0, 1.0, 1.0, 1.0, 1.0, 1.0, 1.0, 1.0, 1.0, 1.0, 1.0, 1.0, 1.0, 1.0, 0.9911, 0.9911, 0.9911, 1.0, 1.0, 1.0, 1.0, 1.0, 1.0, 1.0, 1.0, 1.0, 0.9911, 0.9911, 0.9911, 1.0, 1.0, 1.0, 1.0, 1.0, 1.0, 1.0, 1.0, 1.0, 1.0, 1.0, 1.0, 1.0, 1.0, 1.0, 1.0, 1.0, 1.0, 1.0, 1.0, 1.0, 1.0, 1.0, 1.0, 1.0, 1.0, 1.0, 1.0, 1.0, 1.0, 1.0, 1.0, 1.0, 1.0, 1.0, 1.0, 1.0, 1.0, 1.0, 1.0, 1.0, 1.0, 1.0, 1.0, 1.0, 1.0, 1.0, 1.0, 1.0, 0.5333, 0.5333, 0.5333, 1.0, 0.09306, 0.09306, 0.09531, 1.0, 0.7682, 0.7682, 0.7758, 1.0, 0.3613, 0.3613, 0.4072, 1.0, 1.0, 1.0, 1.0, 1.0, 1.0, 1.0, 1.0, 1.0, 0.6514, 0.6514, 0.6795, 1.0, 1.0, 1.0, 1.0, 1.0, 1.0, 1.0, 1.0, 1.0, 1.0, 1.0, 1.0, 1.0, 0.7682, 0.7682, 0.7758, 1.0, 1.0, 1.0, 1.0, 1.0, 1.0, 1.0, 1.0, 1.0, 1.0, 1.0, 1.0, 1.0, 1.0, 1.0, 1.0, 1.0, 0.3613, 0.3613, 0.4072, 1.0, 1.0, 1.0, 1.0, 1.0, 1.0, 1.0, 1.0, 1.0, 0.3613, 0.3613, 0.4072, 1.0, 1.0, 1.0, 1.0, 1.0, 1.0, 1.0, 1.0, 1.0, 1.0, 1.0, 1.0, 1.0, 1.0, 1.0, 1.0, 1.0, 1.0, 1.0, 1.0, 1.0, 1.0, 1.0, 1.0, 1.0, 1.0, 1.0, 1.0, 1.0, 1.0, 1.0, 1.0, 1.0, 0.3763, 0.3763, 0.4233, 1.0, 0.5711, 0.5711, 0.6038, 1.0, 1.0, 1.0, 1.0, 1.0, 1.0, 1.0, 1.0, 1.0, 1.0, 1.0, 1.0, 1.0, 1.0, 1.0, 1.0, 1.0, 1.0, 1.0, 1.0, 1.0, 1.0, 1.0, 1.0, 1.0, 0.7682, 0.7682, 0.7758, 1.0, 0.09306, 0.09306, 0.09531, 1.0, 0.2747, 0.2747, 0.2747, 1.0, 1.0, 1.0, 1.0, 1.0, 1.0, 1.0, 1.0, 1.0, 1.0, 1.0, 1.0, 1.0, 1.0, 1.0, 1.0, 1.0, 1.0, 1.0, 1.0, 1.0, 0.0331, 0.0331, 0.03689, 1.0, 0.03689, 0.03689, 0.03955, 1.0, 0.0331, 0.0331, 0.03689, 1.0, 0.0331, 0.0331, 0.03689, 1.0, 1.0, 1.0, 1.0, 1.0, 1.0, 1.0, 1.0, 1.0, 0.4072, 0.4072, 0.4508, 1.0, 0.5711, 0.5711, 0.6038, 1.0, 1.0, 1.0, 1.0, 1.0, 1.0, 1.0, 1.0, 1.0, 0.5711, 0.5711, 0.6038, 1.0, 0.3763, 0.3763, 0.4233, 1.0, 1.0, 1.0, 1.0, 1.0, 1.0, 1.0, 1.0, 1.0, 1.0, 1.0, 1.0, 1.0, 1.0, 1.0, 1.0, 1.0, 1.0, 1.0, 1.0, 1.0, 1.0, 1.0, 1.0, 1.0, 1.0, 1.0, 1.0, 1.0, 1.0, 1.0, 1.0, 1.0, 1.0, 1.0, 1.0, 1.0, 0.3864, 0.3864, 0.4287, 1.0, 1.0, 1.0, 1.0, 1.0, 1.0, 1.0, 1.0, 1.0, 1.0, 1.0, 1.0, 1.0, 1.0, 1.0, 1.0, 1.0, 1.0, 1.0, 1.0, 1.0, 1.0, 1.0, 1.0, 1.0, 0.3864, 0.3864, 0.4287, 1.0, 0.3864, 0.3864, 0.4287, 1.0, 1.0, 1.0, 1.0, 1.0, 1.0, 1.0, 1.0, 1.0, 0.2232, 0.2232, 0.2502, 1.0, 0.2582, 0.2582, 0.2918, 1.0, 0.3663, 0.3663, 0.4125, 1.0, 0.3005, 0.3005, 0.3231, 1.0, 1.0, 1.0, 1.0, 1.0, 1.0, 1.0, 1.0, 1.0, 1.0, 1.0, 1.0, 1.0, 1.0, 1.0, 1.0, 1.0, 1.0, 1.0, 1.0, 1.0, 1.0, 1.0, 1.0, 1.0, 1.0, 1.0, 1.0, 1.0, 1.0, 1.0, 1.0, 1.0, 1.0, 1.0, 1.0, 1.0, 1.0, 1.0, 1.0, 1.0, 1.0, 1.0, 1.0, 1.0, 1.0, 1.0, 1.0, 1.0, 1.0, 1.0, 1.0, 1.0, 1.0, 1.0, 1.0, 1.0, 1.0, 1.0, 1.0, 1.0, 1.0, 1.0, 1.0, 1.0, 1.0, 1.0, 1.0, 1.0, 1.0, 1.0, 1.0, 1.0, 1.0, 1.0, 1.0, 1.0, 1.0, 1.0, 1.0, 1.0, 0.2705, 0.2705, 0.2918, 1.0, 0.1022, 0.1022, 0.1144, 1.0, 0.2016, 0.2016, 0.2122, 1.0, 0.2346, 0.2346, 0.2582, 1.0, 1.0, 1.0, 1.0, 1.0, 1.0, 1.0, 1.0, 1.0, 1.0, 1.0, 1.0, 1.0, 1.0, 1.0, 1.0, 1.0, 0.2705, 0.2705, 0.2918, 1.0, 1.0, 1.0, 1.0, 1.0, 0.8879, 0.8879, 0.8963, 1.0, 0.3005, 0.3005, 0.3231, 1.0, 1.0, 1.0, 1.0, 1.0, 1.0, 1.0, 1.0, 1.0, 1.0, 1.0, 1.0, 1.0, 0.8879, 0.8879, 0.8963, 1.0, 0.3005, 0.3005, 0.3231, 1.0, 0.8879, 0.8879, 0.8963, 1.0, 1.0, 1.0, 1.0, 1.0, 0.2232, 0.2232, 0.2502, 1.0, 0.8879, 0.8879, 0.8963, 1.0, 1.0, 1.0, 1.0, 1.0, 1.0, 1.0, 1.0, 1.0, 1.0, 1.0, 1.0, 1.0, 0.2346, 0.2346, 0.2582, 1.0, 0.9911, 0.9911, 0.9911, 1.0, 1.0, 1.0, 1.0, 1.0, 0.2705, 0.2705, 0.2918, 1.0, 0.9911, 0.9911, 0.9911, 1.0, 1.0, 1.0, 1.0, 1.0, 1.0, 1.0, 1.0, 1.0, 1.0, 1.0, 1.0, 1.0, 0.3005, 0.3005, 0.3231, 1.0, 0.3663, 0.3663, 0.4125, 1.0, 0.0999, 0.0999, 0.1119, 1.0, 0.2705, 0.2705, 0.2918, 1.0, 1.0, 1.0, 1.0, 1.0, 1.0, 1.0, 1.0, 1.0, 1.0, 1.0, 1.0, 1.0, 1.0, 1.0, 1.0, 1.0, 1.0, 1.0, 1.0, 1.0, 1.0, 1.0, 1.0, 1.0, 1.0, 1.0, 1.0, 1.0, 1.0, 1.0, 1.0, 1.0, 0.6038, 0.6038, 0.6376, 1.0, 0.624, 0.624, 0.6584, 1.0, 0.3968, 0.3968, 0.4397, 1.0, 0.5711, 0.5711, 0.6038, 1.0, 0.4072, 0.4072, 0.4564, 1.0, 1.0, 1.0, 1.0, 1.0, 1.0, 1.0, 1.0, 1.0, 1.0, 1.0, 1.0, 1.0, 1.0, 1.0, 1.0, 1.0, 0.3763, 0.3763, 0.4233, 1.0, 0.4072, 0.4072, 0.4508, 1.0, 1.0, 1.0, 1.0, 1.0, 1.0, 1.0, 1.0, 1.0, 0.4072, 0.4072, 0.4564, 1.0, 0.5711, 0.5711, 0.6038, 1.0, 1.0, 1.0, 1.0, 1.0, 1.0, 1.0, 1.0, 1.0, 0.624, 0.624, 0.6584, 1.0, 0.6038, 0.6038, 0.6376, 1.0, 1.0, 1.0, 1.0, 1.0, 1.0, 1.0, 1.0, 1.0, 0.6038, 0.6038, 0.6376, 1.0, 0.4072, 0.4072, 0.4564, 1.0, 1.0, 1.0, 1.0, 1.0, 1.0, 1.0, 1.0, 1.0, 1.0, 1.0, 1.0, 1.0, 0.7682, 0.7682, 0.7758, 1.0, 1.0, 1.0, 1.0, 1.0, 1.0, 1.0, 1.0, 1.0, 1.0, 1.0, 1.0, 1.0, 1.0, 1.0, 1.0, 1.0, 1.0, 1.0, 1.0, 1.0, 1.0, 1.0, 1.0, 1.0, 1.0, 1.0, 1.0, 1.0, 0.305, 0.305, 0.305, 1.0, 0.3763, 0.3763, 0.3763, 1.0, 0.006512, 0.006512, 0.007499, 1.0, 0.0, 0.0, 0.0, 1.0, 1.0, 1.0, 1.0, 1.0, 0.0, 0.0, 0.0, 1.0, 0.0, 0.0, 0.0, 1.0, 1.0, 1.0, 1.0, 1.0, 0.3968, 0.3968, 0.4452, 1.0, 0.6514, 0.6514, 0.6795, 1.0, 1.0, 1.0, 1.0, 1.0, 1.0, 1.0, 1.0, 1.0, 0.5089, 0.5089, 0.552, 1.0, 0.3813, 0.3813, 0.4233, 1.0, 1.0, 1.0, 1.0, 1.0, 1.0, 1.0, 1.0, 1.0, 0.6514, 0.6514, 0.6795, 1.0, 0.3763, 0.3763, 0.4179, 1.0, 1.0, 1.0, 1.0, 1.0, 1.0, 1.0, 1.0, 1.0, 0.3813, 0.3813, 0.4233, 1.0, 0.4678, 0.4678, 0.5089, 1.0, 1.0, 1.0, 1.0, 1.0, 1.0, 1.0, 1.0, 1.0, 0.4125, 0.4125, 0.4564, 1.0, 0.3968, 0.3968, 0.4452, 1.0, 1.0, 1.0, 1.0, 1.0, 1.0, 1.0, 1.0, 1.0, 0.3763, 0.3763, 0.4179, 1.0, 0.5089, 0.5089, 0.552, 1.0, 1.0, 1.0, 1.0, 1.0, 1.0, 1.0, 1.0, 1.0, 0.6514, 0.6514, 0.6795, 1.0, 0.3916, 0.3916, 0.4397, 1.0, 0.3763, 0.3763, 0.4179, 1.0, 0.4125, 0.4125, 0.4564, 1.0, 0.3916, 0.3916, 0.4397, 1.0, 0.3968, 0.3968, 0.4452, 1.0, 0.5089, 0.5089, 0.552, 1.0, 0.3763, 0.3763, 0.4179, 1.0, 0.3916, 0.3916, 0.4397, 1.0, 0.5089, 0.5089, 0.552, 1.0, 0.3916, 0.3916, 0.4397, 1.0, 0.3813, 0.3813, 0.4233, 1.0, 0.3968, 0.3968, 0.4452, 1.0, 0.3916, 0.3916, 0.4397, 1.0, 0.6514, 0.6514, 0.6795, 1.0, 0.3916, 0.3916, 0.4397, 1.0, 0.4678, 0.4678, 0.5089, 1.0, 0.3813, 0.3813, 0.4233, 1.0, 0.4678, 0.4678, 0.5089, 1.0, 1.0, 1.0, 1.0, 1.0, 1.0, 1.0, 1.0, 1.0, 1.0, 1.0, 1.0, 1.0, 0.3916, 0.3916, 0.4397, 1.0, 1.0, 1.0, 1.0, 1.0, 1.0, 1.0, 1.0, 1.0, 0.4678, 0.4678, 0.5089, 1.0, 0.3864, 0.3864, 0.4287, 1.0, 1.0, 1.0, 1.0, 1.0, 1.0, 1.0, 1.0, 1.0, 0.3613, 0.3613, 0.4072, 1.0, 0.3613, 0.3613, 0.4072, 1.0, 1.0, 1.0, 1.0, 1.0, 1.0, 1.0, 1.0, 1.0, 0.3613, 0.3613, 0.4072, 1.0, 0.3613, 0.3613, 0.4072, 1.0, 0.3613, 0.3613, 0.4072, 1.0, 0.3864, 0.3864, 0.4287, 1.0, 0.3864, 0.3864, 0.4287, 1.0, 0.3613, 0.3613, 0.4072, 1.0, 0.3864, 0.3864, 0.4287, 1.0, 0.3613, 0.3613, 0.4072, 1.0, 0.3864, 0.3864, 0.4287, 1.0, 0.3613, 0.3613, 0.4072, 1.0, 0.3613, 0.3613, 0.4072, 1.0, 0.3613, 0.3613, 0.4072, 1.0, 0.3864, 0.3864, 0.4287, 1.0, 0.3613, 0.3613, 0.4072, 1.0, 0.3613, 0.3613, 0.4072, 1.0, 0.3864, 0.3864, 0.4287, 1.0, 0.3864, 0.3864, 0.4287, 1.0, 0.3613, 0.3613, 0.4072, 1.0, 0.6514, 0.6514, 0.6795, 1.0, 0.6514, 0.6514, 0.6795, 1.0, 1.0, 1.0, 1.0, 1.0, 1.0, 1.0, 1.0, 1.0, 1.0, 1.0, 1.0, 1.0, 0.3864, 0.3864, 0.4287, 1.0, 0.6514, 0.6514, 0.6795, 1.0, 1.0, 1.0, 1.0, 1.0, 1.0, 1.0, 1.0, 1.0, 1.0, 1.0, 1.0, 1.0, 1.0, 1.0, 1.0, 1.0, 1.0, 1.0, 1.0, 1.0, 1.0, 1.0, 1.0, 1.0, 1.0, 1.0, 1.0, 1.0, 1.0, 1.0, 1.0, 1.0, 1.0, 1.0, 1.0, 1.0, 1.0, 1.0, 1.0, 1.0, 0.3613, 0.3613, 0.4072, 1.0, 0.3613, 0.3613, 0.4072, 1.0, 1.0, 1.0, 1.0, 1.0, 1.0, 1.0, 1.0, 1.0, 0.3613, 0.3613, 0.4072, 1.0, 1.0, 1.0, 1.0, 1.0, 1.0, 1.0, 1.0, 1.0, 0.3613, 0.3613, 0.4072, 1.0, 0.3613, 0.3613, 0.4072, 1.0, 0.4564, 0.4564, 0.4969, 1.0, 0.3613, 0.3613, 0.4072, 1.0, 1.0, 1.0, 1.0, 1.0, 0.3613, 0.3613, 0.4072, 1.0, 1.0, 1.0, 1.0, 1.0, 1.0, 1.0, 1.0, 1.0, 0.3613, 0.3613, 0.4072, 1.0, 1.0, 1.0, 1.0, 1.0, 0.3968, 0.3968, 0.4397, 1.0, 0.3663, 0.3663, 0.4125, 1.0, 0.552, 0.552, 0.5841, 1.0, 1.0, 1.0, 1.0, 1.0, 1.0, 1.0, 1.0, 1.0, 0.552, 0.552, 0.5841, 1.0, 0.3613, 0.3613, 0.4072, 1.0, 1.0, 1.0, 1.0, 1.0, 0.3613, 0.3613, 0.4072, 1.0, 0.4564, 0.4564, 0.4969, 1.0, 1.0, 1.0, 1.0, 1.0, 1.0, 1.0, 1.0, 1.0, 0.3663, 0.3663, 0.4125, 1.0, 0.3968, 0.3968, 0.4397, 1.0, 1.0, 1.0, 1.0, 1.0, 1.0, 1.0, 1.0, 1.0, 1.0, 1.0, 1.0, 1.0, 1.0, 1.0, 1.0, 1.0, 1.0, 1.0, 1.0, 1.0, 1.0, 1.0, 1.0, 1.0, 0.5906, 0.5906, 0.5906, 1.0, 1.0, 1.0, 1.0, 1.0, 1.0, 1.0, 1.0, 1.0, 1.0, 1.0, 1.0, 1.0, 1.0, 1.0, 1.0, 1.0, 0.05127, 0.05127, 0.05448, 1.0, 0.2747, 0.2747, 0.2747, 1.0, 0.0331, 0.0331, 0.03689, 1.0, 0.147, 0.147, 0.15, 1.0, 0.0331, 0.0331, 0.03689, 1.0, 0.0331, 0.0331, 0.03689, 1.0, 0.2747, 0.2747, 0.2747, 1.0, 0.05127, 0.05127, 0.05448, 1.0, 0.0331, 0.0331, 0.03689, 1.0, 0.0331, 0.0331, 0.03689, 1.0, 0.0331, 0.0331, 0.03689, 1.0, 0.0331, 0.0331, 0.03689, 1.0, 0.03689, 0.03689, 0.03955, 1.0, 0.0331, 0.0331, 0.03689, 1.0, 0.0331, 0.0331, 0.03689, 1.0, 0.0331, 0.0331, 0.03689, 1.0, 0.0331, 0.0331, 0.03689, 1.0, 0.03689, 0.03689, 0.03955, 1.0, 1.0, 1.0, 1.0, 1.0, 1.0, 1.0, 1.0, 1.0, 1.0, 1.0, 1.0, 1.0, 0.5906, 0.5906, 0.5906, 1.0, 1.0, 1.0, 1.0, 1.0, 1.0, 1.0, 1.0, 1.0, 0.5711, 0.5711, 0.6038, 1.0, 0.3613, 0.3613, 0.4072, 1.0, 0.0331, 0.0331, 0.03689, 1.0, 0.0331, 0.0331, 0.03689, 1.0, 0.0331, 0.0331, 0.03689, 1.0, 0.5333, 0.5333, 0.5333, 1.0, 0.5906, 0.5906, 0.5906, 1.0, 0.0331, 0.0331, 0.03689, 1.0, 0.5333, 0.5333, 0.5333, 1.0, 1.0, 1.0, 1.0, 1.0, 1.0, 1.0, 1.0, 1.0, 1.0, 1.0, 1.0, 1.0, 0.3968, 0.3968, 0.4397, 1.0, 0.624, 0.624, 0.6584, 1.0, 1.0, 1.0, 1.0, 1.0, 1.0, 1.0, 1.0, 1.0, 1.0, 1.0, 1.0, 1.0, 1.0, 1.0, 1.0, 1.0, 0.3763, 0.3763, 0.4233, 1.0, 1.0, 1.0, 1.0, 1.0, 1.0, 1.0, 1.0, 1.0, 0.4072, 0.4072, 0.4508, 1.0, 0.4072, 0.4072, 0.4508, 1.0, 1.0, 1.0, 1.0, 1.0, 0.3613, 0.3613, 0.4072, 1.0, 0.5711, 0.5711, 0.6038, 1.0, 1.0, 1.0, 1.0, 1.0, 1.0, 1.0, 1.0, 1.0, 1.0, 1.0, 1.0, 1.0, 1.0, 1.0, 1.0, 1.0, 1.0, 1.0, 1.0, 1.0, 1.0, 1.0, 1.0, 1.0, 1.0, 1.0, 1.0, 1.0, 1.0, 1.0, 1.0, 1.0, 1.0, 1.0, 1.0, 1.0, 1.0, 1.0, 1.0, 1.0, 1.0, 1.0, 1.0, 1.0, 1.0, 1.0, 1.0, 1.0, 1.0, 1.0, 1.0, 1.0, 1.0, 1.0, 1.0, 1.0, 1.0, 1.0, 1.0, 1.0, 1.0, 1.0, 1.0, 1.0, 1.0, 1.0, 1.0, 1.0, 1.0, 1.0, 1.0, 1.0, 1.0, 1.0, 1.0, 1.0, 1.0, 1.0, 1.0, 1.0, 1.0, 1.0, 1.0, 1.0, 1.0, 1.0, 1.0, 1.0, 1.0, 1.0, 1.0, 1.0, 1.0, 1.0, 1.0, 1.0, 1.0, 1.0, 1.0, 1.0, 1.0, 1.0, 1.0, 1.0, 1.0, 1.0, 1.0, 1.0, 1.0, 1.0, 1.0, 1.0, 1.0, 1.0, 1.0, 1.0, 1.0, 1.0, 1.0, 1.0, 0.9216, 0.9216, 0.9216, 1.0, 1.0, 1.0, 1.0, 1.0, 1.0, 1.0, 1.0, 1.0, 1.0, 1.0, 1.0, 1.0, 1.0, 1.0, 1.0, 1.0, 1.0, 1.0, 1.0, 1.0, 1.0, 1.0, 1.0, 1.0, 1.0, 1.0, 1.0, 1.0, 1.0, 1.0, 1.0, 1.0, 1.0, 1.0, 1.0, 1.0, 1.0, 1.0, 1.0, 1.0, 1.0, 1.0, 1.0, 1.0, 1.0, 1.0, 1.0, 1.0, 1.0, 1.0, 1.0, 1.0, 1.0, 1.0, 1.0, 1.0, 1.0, 1.0, 1.0, 1.0, 1.0, 1.0, 1.0, 1.0, 1.0, 1.0, 1.0, 1.0, 1.0, 1.0, 1.0, 1.0, 1.0, 1.0, 1.0, 1.0, 1.0, 1.0, 1.0, 1.0, 1.0, 1.0, 1.0, 1.0, 1.0, 1.0, 1.0, 1.0, 1.0, 1.0, 1.0, 1.0, 1.0, 1.0, 1.0, 1.0, 0.9387, 0.9387, 0.9387, 1.0, 0.9047, 0.9047, 0.9047, 1.0, 0.9216, 0.9216, 0.9216, 1.0, 1.0, 1.0, 1.0, 1.0, 1.0, 1.0, 1.0, 1.0, 1.0, 1.0, 1.0, 1.0, 1.0, 1.0, 1.0, 1.0, 1.0, 1.0, 1.0, 1.0, 1.0, 1.0, 1.0, 1.0, 1.0, 1.0, 1.0, 1.0, 1.0, 1.0, 1.0, 1.0, 1.0, 1.0, 1.0, 1.0, 1.0, 1.0, 1.0, 1.0, 1.0, 1.0, 1.0, 1.0, 1.0, 1.0, 1.0, 1.0, 1.0, 1.0, 1.0, 1.0, 1.0, 1.0, 1.0, 1.0, 1.0, 1.0, 1.0, 1.0, 1.0, 1.0, 1.0, 1.0, 1.0, 1.0, 1.0, 1.0, 1.0, 1.0, 1.0, 1.0, 1.0, 1.0, 1.0, 1.0, 1.0, 1.0, 1.0, 1.0, 1.0, 1.0, 1.0, 1.0, 1.0, 1.0, 1.0, 1.0, 1.0, 1.0, 1.0, 1.0, 1.0, 1.0, 1.0, 1.0, 1.0, 1.0, 1.0, 1.0, 1.0, 1.0, 1.0, 1.0, 1.0, 1.0, 1.0, 1.0, 1.0, 1.0, 1.0, 1.0, 1.0, 1.0, 1.0, 1.0, 0.7529, 0.7529, 0.7529, 1.0, 0.8963, 0.8963, 0.8963, 1.0, 1.0, 1.0, 1.0, 1.0, 1.0, 1.0, 1.0, 1.0, 1.0, 1.0, 1.0, 1.0, 0.9216, 0.9216, 0.9216, 1.0, 1.0, 1.0, 1.0, 1.0, 1.0, 1.0, 1.0, 1.0, 0.9216, 0.9216, 0.9216, 1.0, 0.7529, 0.7529, 0.7529, 1.0, 1.0, 1.0, 1.0, 1.0, 1.0, 1.0, 1.0, 1.0, 1.0, 1.0, 1.0, 1.0, 1.0, 1.0, 1.0, 1.0, 1.0, 1.0, 1.0, 1.0, 1.0, 1.0, 1.0, 1.0, 1.0, 1.0, 1.0, 1.0, 1.0, 1.0, 1.0, 1.0, 1.0, 1.0, 1.0, 1.0, 1.0, 1.0, 1.0, 1.0, 1.0, 1.0, 1.0, 1.0, 1.0, 1.0, 1.0, 1.0, 1.0, 1.0, 1.0, 1.0, 1.0, 1.0, 1.0, 1.0, 1.0, 1.0, 1.0, 1.0, 1.0, 1.0, 1.0, 1.0, 1.0, 1.0, 1.0, 1.0, 1.0, 1.0, 1.0, 1.0, 1.0, 1.0, 1.0, 1.0, 1.0, 1.0, 1.0, 1.0, 1.0, 1.0, 1.0, 1.0, 1.0, 1.0, 1.0, 1.0, 1.0, 1.0, 1.0, 1.0, 1.0, 1.0, 1.0, 1.0, 1.0, 1.0, 1.0, 1.0, 1.0, 1.0, 1.0, 1.0, 1.0, 1.0, 1.0, 1.0])
me_cube_001.use_remesh_preserve_volume = False
me_cube_001.use_remesh_preserve_attributes = False
me_cube_001.use_mirror_vertex_groups = False
me_cube_001.update()
arm_armature_001 = bpy.data.armatures.new('Armature.001')  # bones are not reproduced

# ---- objects
ob_armature = bpy.data.objects.new('Armature', arm_armature_001)
ob_cube = bpy.data.objects.new('Cube', me_cube_001)

# ---- transforms, parenting, visibility, modifiers, constraints
ob_armature.location = (0.0, 0.0, 0.0)
ob_armature.lineart.crease_threshold = 0.0
ob_cube.parent = ob_armature
ob_cube.location = (0.0, 0.0, 0.0)
ob_cube.lineart.crease_threshold = 0.0
_vg = ob_cube.vertex_groups.new(name='Chest_01')
for _i, _w in zip([0, 1, 2, 3, 4, 5, 6, 7, 8, 9, 10, 11, 12, 13, 14, 15, 16, 17, 18, 19, 20, 21, 22, 23, 24, 25, 26, 27, 28, 29, 30, 31, 32, 33, 34, 35, 36, 37, 38, 39, 40, 41, 42, 43, 44, 45, 46, 47, 48, 49, 50, 51, 52, 53, 54, 55, 56, 57, 58, 59, 60, 61, 62, 63, 64, 65, 66, 67, 68, 69, 70, 71, 72, 73, 74, 75, 76, 77, 78, 79, 80, 81, 82, 83, 84, 85, 86, 87, 88, 89, 90, 91, 92, 93, 94, 95, 96, 97, 98, 99, 100, 101, 102, 103, 104, 105, 106, 107, 108, 109, 110, 111, 112, 113, 114, 115, 116, 117, 118, 119, 120, 121, 122, 123, 124, 125, 126, 127, 128, 129, 130, 131, 132, 133, 134, 135, 136, 137, 138, 139, 140, 141, 142, 143, 144, 145, 146, 147, 148, 149, 150, 151, 152, 153, 154, 155, 156, 157, 158, 159, 160, 161, 162, 163, 164, 165, 166, 167, 168, 169, 170, 171, 172, 173, 174, 175, 176, 177, 178, 179, 180, 181, 182, 183, 184, 185, 186, 187, 188, 189, 190, 191, 192, 193, 194, 195, 196, 197, 198, 199, 200, 201, 202, 203, 204, 205, 206, 207, 208, 209, 210, 211, 212, 213, 214, 215, 216, 217, 218, 219], [0.9665, 0.9665, 0.0146, 0.0146, 0.0146, 0.0146, 0.9492, 0.9492, 0.009698, 0.0, 0.0001017, 0.009647, 0.0001083, 0.0, 0.0, 0.007487, 0.0, 0.0003255, 0.007449, 0.0003317, 0.0, 0.0, 0.01279, 0.01273, 0.009674, 0.01276, 0.01276, 0.009649, 0.009648, 0.009699, 0.009699, 0.0, 0.0, 0.0001908, 0.0001068, 0.0, 0.0, 0.0001133, 0.0001972, 0.0, 0.0, 0.01272, 0.01272, 0.01279, 0.01279, 0.06925, 0.06925, 0.5711, 0.5711, 0.115, 0.4263, 0.2382, 0.4263, 0.115, 0.2382, 0.01278, 0.01273, 0.001186, 0.00119, 0.001118, 0.0, 0.0, 0.0, 0.987, 0.987, 0.01477, 0.01477, 0.01475, 0.01475, 0.9776, 0.9776, 0.009709, 0.009659, 0.01466, 0.9765, 0.01466, 0.9765, 0.01466, 0.01474, 0.9631, 0.9631, 0.0, 0.0, 0.0, 0.0009773, 0.001045, 0.001042, 0.01284, 0.0002648, 0.0129, 0.01291, 0.01291, 0.01285, 0.01285, 0.0, 0.0, 6.162e-05, 0.0, 0.0, 0.0, 0.0, 5.523e-05, 0.0, 0.0, 0.009761, 0.009761, 0.009709, 0.009711, 0.01287, 0.01288, 0.009736, 0.01284, 0.0129, 0.0, 0.0, 0.0002105, 0.007474, 0.0002044, 0.0, 0.0725, 0.0725, 0.07075, 0.07075, 0.6055, 0.5878, 0.5878, 0.6055, 0.1213, 0.4539, 0.2532, 0.4539, 0.1213, 0.2532, 0.4397, 0.1179, 0.2454, 0.1179, 0.4397, 0.2454, 0.007514, 0.0, 0.01276, 0.0, 0.0, 0.009704, 0.001048, 0.0, 0.0, 0.009756, 0.0, 0.0004779, 0.0004715, 0.0, 0.0, 0.009651, 0.009698, 0.01273, 0.01278, 0.007491, 0.007451, 0.0, 0.000271, 0.0, 0.0, 0.01282, 0.01276, 0.01282, 0.001116, 0.0, 0.0, 0.0, 0.0, 0.0003383, 0.0003321, 0.0, 0.0, 0.009713, 0.00976, 0.01285, 0.01291, 0.02138, 0.02142, 0.02138, 0.01486, 0.01928, 0.01488, 0.02142, 0.01931, 0.0141, 0.01305, 0.01067, 0.01727, 0.0141, 0.03386, 0.01412, 0.01242, 0.0238, 0.01028, 0.01412, 0.01068, 0.02123, 0.0212, 0.02123, 0.01479, 0.01916, 0.01477, 0.0212, 0.01914, 0.01404, 0.009437, 0.01064, 0.009437, 0.01404, 0.01064, 0.01403, 0.009436, 0.01063, 0.009436, 0.01403, 0.01063]): _vg.add([_i], _w, 'REPLACE')
_vg = ob_cube.vertex_groups.new(name='Chest_02')
for _i, _w in zip([0, 1, 2, 3, 4, 5, 6, 7, 8, 9, 10, 11, 12, 13, 14, 15, 16, 17, 18, 19, 20, 21, 22, 23, 24, 25, 26, 27, 28, 29, 30, 31, 32, 33, 34, 35, 36, 37, 38, 39, 40, 41, 42, 43, 44, 45, 46, 47, 48, 49, 50, 51, 52, 53, 54, 55, 56, 57, 58, 59, 60, 61, 62, 63, 64, 65, 66, 67, 68, 69, 70, 71, 72, 73, 74, 75, 76, 77, 78, 79, 80, 81, 82, 83, 84, 85, 86, 87, 88, 89, 90, 91, 92, 93, 94, 95, 96, 97, 98, 99, 100, 101, 102, 103, 104, 105, 106, 107, 108, 109, 110, 111, 112, 113, 114, 115, 116, 117, 118, 119, 120, 121, 122, 123, 124, 125, 126, 127, 128, 129, 130, 131, 132, 133, 134, 135, 136, 137, 138, 139, 140, 141, 142, 143, 144, 145, 146, 147, 148, 149, 150, 151, 152, 153, 154, 155, 156, 157, 158, 159, 160, 161, 162, 163, 164, 165, 166, 167, 168, 169, 170, 171, 172, 173, 174, 175, 176, 177, 178, 179, 180, 181, 182, 183, 184, 185, 186, 187, 188, 189, 190, 191, 192, 193, 194, 195, 196, 197, 198, 199, 200, 201, 202, 203, 204, 205, 206, 207, 208, 209, 210, 211, 212, 213, 214, 215, 216, 217, 218, 219], [0.0, 0.01532, 0.0, 0.0, 0.0, 0.0, 0.0, 0.0, 0.0, 0.0, 0.0, 0.0, 0.0, 0.0, 0.0, 0.0, 0.0, 0.0, 0.0, 0.0, 0.0, 0.0, 0.0, 0.0, 0.0, 0.0, 0.0, 0.0, 0.0, 0.0, 0.0, 0.0, 0.0, 0.0, 0.0, 0.0, 0.0, 0.0, 0.0, 0.0, 0.0, 0.0, 0.0, 0.0, 0.0, 0.04487, 0.03967, 0.4381, 0.05119, 0.637, 0.5139, 0.7985, 0.7688, 0.4934, 0.8043, 0.0, 0.0, 0.0, 0.0, 0.0, 0.0, 0.0, 0.0, 0.0, 0.0, 0.0, 0.0, 0.0, 0.0, 0.0, 0.0, 0.0, 0.0, 0.0, 0.0, 0.0, 0.0, 0.0, 0.0, 0.0, 0.0, 0.0, 0.0, 0.0, 0.0, 0.0, 0.0, 0.0, 0.0, 0.0, 0.0, 0.0, 0.0, 0.0, 0.0, 0.0, 0.0, 0.0, 0.0, 0.0, 0.0, 0.0, 0.0, 0.0, 0.0, 0.0, 0.0, 0.0, 0.0, 0.0, 0.0, 0.0, 0.01982, 0.0, 0.0, 0.0, 0.0, 0.0, 0.0, 0.2059, 0.1619, 0.07001, 0.221, 0.1978, 0.305, 0.2708, 0.1258, 0.6107, 0.6251, 0.8485, 0.5465, 0.5515, 0.9037, 0.6937, 0.4907, 0.6913, 0.6693, 0.6512, 0.7967, 0.0, 0.0, 0.0, 0.0, 0.0, 0.0, 0.0, 0.0, 0.0, 0.0, 0.0, 0.0, 0.0, 0.0, 0.0, 0.0, 0.0, 0.0, 0.0, 0.0, 0.0, 0.0, 0.0, 0.0, 0.0, 0.0, 0.0, 0.0, 0.0, 0.0, 0.0, 0.0, 0.0, 0.0, 0.0, 0.0, 0.0, 0.0, 0.0, 0.0, 0.0, 0.0, 0.0, 0.0, 0.0, 0.0, 0.0, 0.0, 0.0, 0.0, 0.0, 0.0, 0.0, 0.0, 0.0, 0.0, 0.0, 0.0, 0.0, 0.0, 0.0, 0.0, 0.0, 0.0, 0.0, 0.0, 0.0, 0.0, 0.0, 0.0, 0.0, 0.0, 0.0, 0.0, 0.0, 0.0, 0.0, 0.0, 0.0, 0.0, 0.0]): _vg.add([_i], _w, 'REPLACE')
_vg = ob_cube.vertex_groups.new(name='Chest_03')
for _i, _w in zip([0, 1, 2, 3, 4, 5, 6, 7, 8, 9, 10, 11, 12, 13, 14, 15, 16, 17, 18, 19, 20, 21, 22, 23, 24, 25, 26, 27, 28, 29, 30, 31, 32, 33, 34, 35, 36, 37, 38, 39, 40, 41, 42, 43, 44, 45, 46, 47, 48, 49, 50, 51, 52, 53, 54, 55, 56, 57, 58, 59, 60, 61, 62, 63, 64, 65, 66, 67, 68, 69, 70, 71, 72, 73, 74, 75, 76, 77, 78, 79, 80, 81, 82, 83, 84, 85, 86, 87, 88, 89, 90, 91, 92, 93, 94, 95, 96, 97, 98, 99, 100, 101, 102, 103, 104, 105, 106, 107, 108, 109, 110, 111, 112, 113, 114, 115, 116, 117, 118, 119, 120, 121, 122, 123, 124, 125, 126, 127, 128, 129, 130, 131, 132, 133, 134, 135, 136, 137, 138, 139, 140, 141, 142, 143, 144, 145, 146, 147, 148, 149, 150, 151, 152, 153, 154, 155, 156, 157, 158, 159, 160, 161, 162, 163, 164, 165, 166, 167, 168, 169, 170, 171, 172, 173, 174, 175, 176, 177, 178, 179, 180, 181, 182, 183, 184, 185, 186, 187, 188, 189, 190, 191, 192, 193, 194, 195, 196, 197, 198, 199, 200, 201, 202, 203, 204, 205, 206, 207, 208, 209, 210, 211, 212, 213, 214, 215, 216, 217, 218, 219], [0.0, 0.0, 0.8944, 0.9135, 0.9392, 0.9346, 0.0, 0.4, 0.0, 0.0, 0.0, 0.0, 0.0, 0.0, 0.0, 0.0, 0.0, 0.0, 0.0, 0.0, 0.0, 0.0, 0.0, 0.0, 0.0, 0.0, 0.0, 0.0, 0.0, 0.0, 0.0, 0.0, 0.0, 0.0, 0.0, 0.0, 0.0, 0.0, 0.0, 0.0, 0.0, 0.0, 0.0, 0.0, 0.0, 0.522, 0.4, 0.0, 0.0, 0.001923, 0.0, 0.0, 0.0, 0.0, 0.0, 0.0, 0.0, 0.0, 0.0, 0.0, 0.0, 0.0, 0.0, 0.0, 0.0, 0.8947, 0.9136, 0.9245, 0.8977, 0.04154, 0.0, 0.0, 0.0, 0.9295, 0.0, 0.965, 0.0, 0.9134, 0.9378, 0.2042, 0.2, 0.0, 0.0, 0.0, 0.0, 0.0, 0.0, 0.0, 0.0, 0.0, 0.0, 0.0, 0.0, 0.0, 0.0, 0.0, 0.0, 0.0, 0.0, 0.0, 0.0, 0.0, 0.0, 0.0, 0.0, 0.0, 0.0, 0.0, 0.0, 0.0, 0.0, 0.0, 0.0, 0.0, 0.0, 0.0, 0.0, 0.0, 0.0, 0.3993, 0.4, 0.4, 0.4122, 0.0, 0.0, 0.0, 0.007748, 0.0005876, 0.0, 0.0, 0.0, 0.1092, 0.0, 0.0, 0.02002, 0.0, 0.02545, 0.0, 0.0, 0.0, 0.0, 0.0, 0.0, 0.0, 0.0, 0.0, 0.0, 0.0, 0.0, 0.0, 0.0, 0.0, 0.0, 0.0, 0.0, 0.0, 0.0, 0.0, 0.0, 0.0, 0.0, 0.0, 0.0, 0.0, 0.0, 0.0, 0.0, 0.0, 0.0, 0.0, 0.0, 0.0, 0.0, 0.0, 0.0, 0.0, 0.0, 0.0, 0.0, 0.0, 0.7315, 0.9481, 0.001613, 0.8479, 0.5912, 0.8685, 0.9844, 0.912, 0.8439, 0.8909, 0.9421, 0.8624, 0.6243, 0.8014, 0.6624, 0.6822, 0.8328, 0.6795, 0.8647, 0.7654, 1.0, 0.9875, 0.9747, 0.896, 0.8945, 0.793, 0.15, 0.8729, 0.8886, 0.8703, 0.8976, 0.8841, 0.9882, 0.9387, 0.7397, 0.6615, 0.676, 0.6764, 0.7875, 0.7652]): _vg.add([_i], _w, 'REPLACE')
_vg = ob_cube.vertex_groups.new(name='Lit_01')
for _i, _w in zip([0, 1, 2, 3, 4, 5, 6, 7, 8, 9, 10, 11, 12, 13, 14, 15, 16, 17, 18, 19, 20, 21, 22, 23, 24, 25, 26, 27, 28, 29, 30, 31, 32, 33, 34, 35, 36, 37, 38, 39, 40, 41, 42, 43, 44, 45, 46, 47, 48, 49, 50, 51, 52, 53, 54, 55, 56, 57, 58, 59, 60, 61, 62, 63, 64, 65, 66, 67, 68, 69, 70, 71, 72, 73, 74, 75, 76, 77, 78, 79, 80, 81, 82, 83, 84, 85, 86, 87, 88, 89, 90, 91, 92, 93, 94, 95, 96, 97, 98, 99, 100, 101, 102, 103, 104, 105, 106, 107, 108, 109, 110, 111, 112, 113, 114, 115, 116, 117, 118, 119, 120, 121, 122, 123, 124, 125, 126, 127, 128, 129, 130, 131, 132, 133, 134, 135, 136, 137, 138, 139, 140, 141, 142, 143, 144, 145, 146, 147, 148, 149, 150, 151, 152, 153, 154, 155, 156, 157, 158, 159, 160, 161, 162, 163, 164, 165, 166, 167, 168, 169, 170, 171, 172, 173, 174, 175, 176, 177, 178, 179, 180, 181, 182, 183, 184, 185, 186, 187, 188, 189, 190, 191, 192, 193, 194, 195, 196, 197, 198, 199, 200, 201, 202, 203, 204, 205, 206, 207, 208, 209, 210, 211, 212, 213, 214, 215, 216, 217, 218, 219], [0.0, 0.0, 0.0, 0.0, 0.0, 0.0, 0.0, 0.0, 1.0, 1.0, 1.0, 1.0, 1.0, 1.0, 1.0, 1.0, 1.0, 1.0, 1.0, 1.0, 1.0, 1.0, 1.0, 1.0, 1.0, 1.0, 1.0, 1.0, 1.0, 1.0, 1.0, 1.0, 1.0, 1.0, 1.0, 1.0, 1.0, 1.0, 1.0, 1.0, 1.0, 1.0, 1.0, 1.0, 1.0, 0.0, 0.0, 0.0, 0.0, 0.0, 0.0, 0.0, 0.0, 0.0, 0.0, 1.0, 1.0, 1.0, 1.0, 1.0, 1.0, 1.0, 1.0, 0.0, 0.0, 0.002199, 0.0, 0.001623, 0.0, 0.0, 0.0, 1.0, 1.0, 0.0, 0.0, 0.0, 0.0, 0.0, 0.0, 0.0, 0.0, 1.0, 1.0, 1.0, 1.0, 1.0, 1.0, 1.0, 1.0, 1.0, 0.9992, 1.0, 1.0, 1.0, 1.0, 1.0, 1.0, 1.0, 1.0, 1.0, 1.0, 1.0, 1.0, 1.0, 1.0, 1.0, 1.0, 1.0, 1.0, 1.0, 1.0, 1.0, 1.0, 1.0, 1.0, 1.0, 1.0, 1.0, 1.0, 0.0, 0.0, 0.0, 0.0, 0.0, 0.0, 0.0, 0.0, 0.0, 0.0, 0.0, 0.0, 0.0, 0.0, 0.0, 0.0, 0.0, 0.0, 0.0, 0.0, 1.0, 1.0, 1.0, 1.0, 1.0, 1.0, 1.0, 1.0, 1.0, 1.0, 1.0, 1.0, 1.0, 1.0, 1.0, 1.0, 1.0, 1.0, 1.0, 1.0, 1.0, 1.0, 1.0, 1.0, 1.0, 1.0, 1.0, 1.0, 1.0, 1.0, 1.0, 1.0, 1.0, 1.0, 1.0, 1.0, 1.0, 1.0, 1.0, 1.0, 1.0, 0.0, 0.0, 0.0, 0.0, 0.0, 0.0, 0.0, 0.0, 0.0, 0.0, 0.0, 0.0, 0.0006397, 0.001451, 0.0, 0.0, 0.0, 0.0, 0.0, 0.0, 0.0, 0.0, 0.0, 0.0, 0.0, 0.0, 0.0, 0.0, 0.0, 0.0, 0.0, 0.0, 0.0, 0.0, 0.0, 0.0, 0.003099, 0.0, 0.0, 0.0]): _vg.add([_i], _w, 'REPLACE')
_vg = ob_cube.vertex_groups.new(name='Lit_02')
for _i, _w in zip([0, 1, 2, 3, 4, 5, 6, 7, 8, 9, 10, 11, 12, 13, 14, 15, 16, 17, 18, 19, 20, 21, 22, 23, 24, 25, 26, 27, 28, 29, 30, 31, 32, 33, 34, 35, 36, 37, 38, 39, 40, 41, 42, 43, 44, 45, 46, 47, 48, 49, 50, 51, 52, 53, 54, 55, 56, 57, 58, 59, 60, 61, 62, 63, 64, 65, 66, 67, 68, 69, 70, 71, 72, 73, 74, 75, 76, 77, 78, 79, 80, 81, 82, 83, 84, 85, 86, 87, 88, 89, 90, 91, 92, 93, 94, 95, 96, 97, 98, 99, 100, 101, 102, 103, 104, 105, 106, 107, 108, 109, 110, 111, 112, 113, 114, 115, 116, 117, 118, 119, 120, 121, 122, 123, 124, 125, 126, 127, 128, 129, 130, 131, 132, 133, 134, 135, 136, 137, 138, 139, 140, 141, 142, 143, 144, 145, 146, 147, 148, 149, 150, 151, 152, 153, 154, 155, 156, 157, 158, 159, 160, 161, 162, 163, 164, 165, 166, 167, 168, 169, 170, 171, 172, 173, 174, 175, 176, 177, 178, 179, 180, 181, 182, 183, 184, 185, 186, 187, 188, 189, 190, 191, 192, 193, 194, 195, 196, 197, 198, 199, 200, 201, 202, 203, 204, 205, 206, 207, 208, 209, 210, 211, 212, 213, 214, 215, 216, 217, 218, 219], [0.0, 0.0, 0.0, 0.0, 0.0, 0.0, 0.0, 0.0, 0.0, 0.0, 0.0, 0.0, 0.0, 0.0, 0.0, 0.0, 0.0, 0.0, 0.0, 0.0, 0.0, 0.0, 0.0, 0.0, 0.0, 0.0, 0.0, 0.0, 0.0, 0.0, 0.0, 0.0, 0.0, 0.0, 0.0, 0.0, 0.0, 0.0, 0.0, 0.0, 0.0, 0.0, 0.0, 0.0, 0.0, 0.0, 0.0, 0.0, 0.0, 0.0, 0.0, 0.0, 0.0, 0.0, 0.0, 0.0, 0.0, 0.0, 0.0, 0.0, 0.0, 0.0, 0.0, 0.0, 0.0, 0.0, 0.0, 0.0, 0.0, 0.0, 0.0, 0.0, 0.0, 0.0, 0.0, 0.0, 0.0, 0.0, 0.0, 0.0, 0.0, 0.0, 0.0, 0.0, 0.0, 0.0, 0.0, 0.0, 0.0, 0.0, 0.0, 0.0, 0.0, 0.0, 0.0, 0.0, 0.0, 0.0, 0.0, 0.0, 0.0, 0.0, 0.0, 0.0, 0.0, 0.0, 0.0, 0.0, 0.0, 0.0, 0.0, 0.0, 0.0, 0.0, 0.0, 0.0, 0.0, 0.0, 0.0, 0.0, 0.0, 0.0, 0.0, 0.0, 0.0, 0.0, 0.0, 0.0, 0.0, 0.0, 0.0, 0.0, 0.0, 0.0, 0.0, 0.0, 0.0, 0.0, 0.0, 0.0, 0.0, 0.0, 0.0, 0.0, 0.0, 0.0, 0.0, 0.0, 0.0, 0.0, 0.0, 0.0, 0.0, 0.0, 0.0, 0.0, 0.0, 0.0, 0.0, 0.0, 0.0, 0.0, 0.0, 0.0, 0.0, 0.0, 0.0, 0.0, 0.0, 0.0, 0.0, 0.0, 0.0, 0.0, 0.0, 0.0, 0.0, 0.0, 0.0, 0.0, 0.0, 0.0, 0.0, 0.0, 0.0, 0.0, 0.0, 0.0, 0.0, 0.0, 0.0, 0.0, 0.0, 0.0, 0.0, 0.0, 0.0, 0.0, 0.0, 0.0, 0.0, 0.0, 0.0, 0.0, 0.0, 0.0, 0.0, 0.0, 0.0, 0.0, 0.0, 0.0, 0.0, 0.0, 0.0, 0.0, 0.0, 0.0, 0.0, 0.0]): _vg.add([_i], _w, 'REPLACE')
_m = ob_cube.modifiers.new('EdgeSplit', 'EDGE_SPLIT')
_m = ob_cube.modifiers.new('Armature', 'ARMATURE')
_m.object = ob_armature

# ---- collection membership
col_collection_1.objects.link(ob_armature)
col_collection_1.objects.link(ob_cube)

# ---- scene / render settings (as saved in the file)
scene.frame_start = 21; scene.frame_end = 30; scene.frame_set(26)
scene.render.engine = 'BLENDER_EEVEE_NEXT'
scene.render.resolution_percentage = 50
scene.render.dither_intensity = 0.0
scene.cycles.use_denoising = False
scene.cycles.samples = 10
scene.cycles.sampling_pattern = 'TABULATED_SOBOL'
scene.cycles.light_sampling_threshold = 0.0
scene.cycles.use_adaptive_sampling = False
scene.cycles.use_light_tree = False
scene.cycles.blur_glossy = 0.0
scene.cycles.volume_bounces = 1
scene.cycles.pixel_filter_type = 'GAUSSIAN'
scene.cycles.sample_clamp_indirect = 0.0
scene.view_settings.view_transform = 'Standard'
bpy.context.view_layer.update()

# ---- added for rendering (the .blend has no active camera and no usable light): camera, sun
cam_auto = bpy.data.cameras.new('AutoCamera')
cam_auto.lens = 50.0
cam_auto.sensor_width = 36.0
cam_auto.clip_end = 1000.0
ob_auto_camera = bpy.data.objects.new('AutoCamera', cam_auto)
scene.collection.objects.link(ob_auto_camera)
ob_auto_camera.location = (2.79429, -3.05632, 2.94676)
ob_auto_camera.rotation_euler = (1.09748, -7.21219e-08, 0.694738)
scene.camera = ob_auto_camera
light_auto_sun = bpy.data.lights.new('AutoSun', 'SUN')
light_auto_sun.energy = 3.0
light_auto_sun.angle = 0.0523599
ob_auto_sun = bpy.data.objects.new('AutoSun', light_auto_sun)
scene.collection.objects.link(ob_auto_sun)
ob_auto_sun.rotation_euler = (0.872665, 0.174533, 0.523599)
bpy.context.view_layer.update()
